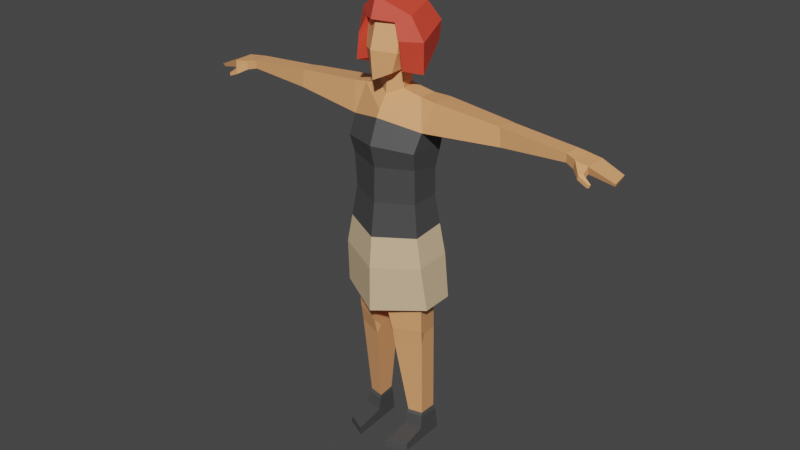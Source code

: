 # Source: manager.blend  (saved by Blender 2.90.8; exported with 4.5.12 LTS)
import bpy
from mathutils import Matrix  # noqa: F401  (used for matrix-valued properties, if any)

bpy.ops.wm.read_factory_settings(use_empty=True)
scene = bpy.context.scene
scene.name = 'Scene'

# ---- collections
col_collection = bpy.data.collections.new('Collection'); scene.collection.children.link(col_collection)

# ---- materials (node trees are filled in below, after node groups)
mat_6_skin_lightest = bpy.data.materials.new('6 SKIN-LIGHTEST')
mat_6_skin_lightest.use_transparent_shadow = False
mat_6_skin_lightest.diffuse_color = (0.855, 0.3864, 0.162, 1.0)
mat_6_skin_lightest.roughness = 0.5
mat_17_grey_darkest = bpy.data.materials.new('17 GREY-DARKEST')
mat_17_grey_darkest.use_transparent_shadow = False
mat_17_grey_darkest.diffuse_color = (0.06422, 0.06422, 0.06422, 1.0)
mat_17_grey_darkest.roughness = 0.5
mat_27_red = bpy.data.materials.new('27 RED')
mat_27_red.use_transparent_shadow = False
mat_27_red.diffuse_color = (0.7758, 0.06663, 0.0356, 1.0)
mat_27_red.roughness = 0.5
mat_14_brown_lightest = bpy.data.materials.new('14 BROWN-LIGHTEST')
mat_14_brown_lightest.use_transparent_shadow = False
mat_14_brown_lightest.diffuse_color = (0.7157, 0.521, 0.3231, 1.0)
mat_14_brown_lightest.roughness = 0.5

# ---- material node trees
mat_6_skin_lightest.use_nodes = True; mat_6_skin_lightest.node_tree.nodes.clear()
_N = mat_6_skin_lightest.node_tree.nodes; _L = mat_6_skin_lightest.node_tree.links
n0 = _N.new('ShaderNodeBsdfPrincipled'); n0.name = 'Principled BSDF'; n0.location = (10, 300)
n0.distribution = 'GGX'
n0.subsurface_method = 'BURLEY'
n0.inputs[0].default_value = (0.855, 0.3864, 0.162, 1.0)
n0.inputs[3].default_value = 1.45
n0.inputs[27].default_value = (0.0, 0.0, 0.0, 1.0)
n0.inputs[28].default_value = 1.0
n1 = _N.new('ShaderNodeOutputMaterial'); n1.name = 'Material Output'; n1.location = (300, 300)
n2 = _N.new('ShaderNodeNormalMap'); n2.name = 'Normal Map'; n2.location = (-300, -300)
n2.label = 'Normal/Map'
n2.inputs[0].default_value = 0.0
_L.new(n0.outputs[0], n1.inputs[0])
_L.new(n2.outputs[0], n0.inputs[5])
n1.is_active_output = True
mat_17_grey_darkest.use_nodes = True; mat_17_grey_darkest.node_tree.nodes.clear()
_N = mat_17_grey_darkest.node_tree.nodes; _L = mat_17_grey_darkest.node_tree.links
n0 = _N.new('ShaderNodeBsdfPrincipled'); n0.name = 'Principled BSDF'; n0.location = (10, 300)
n0.distribution = 'GGX'
n0.subsurface_method = 'BURLEY'
n0.inputs[0].default_value = (0.06422, 0.06422, 0.06422, 1.0)
n0.inputs[3].default_value = 1.45
n0.inputs[27].default_value = (0.0, 0.0, 0.0, 1.0)
n0.inputs[28].default_value = 1.0
n1 = _N.new('ShaderNodeOutputMaterial'); n1.name = 'Material Output'; n1.location = (300, 300)
n2 = _N.new('ShaderNodeNormalMap'); n2.name = 'Normal Map'; n2.location = (-300, -300)
n2.label = 'Normal/Map'
n2.inputs[0].default_value = 0.0
_L.new(n0.outputs[0], n1.inputs[0])
_L.new(n2.outputs[0], n0.inputs[5])
n1.is_active_output = True
mat_27_red.use_nodes = True; mat_27_red.node_tree.nodes.clear()
_N = mat_27_red.node_tree.nodes; _L = mat_27_red.node_tree.links
n0 = _N.new('ShaderNodeBsdfPrincipled'); n0.name = 'Principled BSDF'; n0.location = (10, 300)
n0.distribution = 'GGX'
n0.subsurface_method = 'BURLEY'
n0.inputs[0].default_value = (0.7758, 0.06663, 0.0356, 1.0)
n0.inputs[3].default_value = 1.45
n0.inputs[27].default_value = (0.0, 0.0, 0.0, 1.0)
n0.inputs[28].default_value = 1.0
n1 = _N.new('ShaderNodeOutputMaterial'); n1.name = 'Material Output'; n1.location = (300, 300)
n2 = _N.new('ShaderNodeNormalMap'); n2.name = 'Normal Map'; n2.location = (-300, -300)
n2.label = 'Normal/Map'
n2.inputs[0].default_value = 0.0
_L.new(n0.outputs[0], n1.inputs[0])
_L.new(n2.outputs[0], n0.inputs[5])
n1.is_active_output = True
mat_14_brown_lightest.use_nodes = True; mat_14_brown_lightest.node_tree.nodes.clear()
_N = mat_14_brown_lightest.node_tree.nodes; _L = mat_14_brown_lightest.node_tree.links
n0 = _N.new('ShaderNodeBsdfPrincipled'); n0.name = 'Principled BSDF'; n0.location = (10, 300)
n0.distribution = 'GGX'
n0.subsurface_method = 'BURLEY'
n0.inputs[0].default_value = (0.7157, 0.521, 0.3231, 1.0)
n0.inputs[3].default_value = 1.45
n0.inputs[27].default_value = (0.0, 0.0, 0.0, 1.0)
n0.inputs[28].default_value = 1.0
n1 = _N.new('ShaderNodeOutputMaterial'); n1.name = 'Material Output'; n1.location = (300, 300)
n2 = _N.new('ShaderNodeNormalMap'); n2.name = 'Normal Map'; n2.location = (-300, -300)
n2.label = 'Normal/Map'
n2.inputs[0].default_value = 0.0
_L.new(n0.outputs[0], n1.inputs[0])
_L.new(n2.outputs[0], n0.inputs[5])
n1.is_active_output = True

# ---- world
world_world = bpy.data.worlds.new('World'); scene.world = world_world
world_world.use_nodes = True; world_world.node_tree.nodes.clear()
_N = world_world.node_tree.nodes; _L = world_world.node_tree.links
n0 = _N.new('ShaderNodeOutputWorld'); n0.name = 'World Output'; n0.location = (300, 300)
n1 = _N.new('ShaderNodeBackground'); n1.name = 'Background'; n1.location = (10, 300)
n1.inputs[0].default_value = (0.05088, 0.05088, 0.05088, 1.0)
_L.new(n1.outputs[0], n0.inputs[0])
n0.is_active_output = True
world_world.color = (0.05088, 0.05088, 0.05088)
world_world.use_sun_shadow = False
world_world.sun_shadow_jitter_overblur = 0.0

# ---- meshes
me_woman_ginger_rig = bpy.data.meshes.new('woman-ginger_Rig')
me_woman_ginger_rig.from_pydata([(-0.2088, 0.0842, 1.794), (-0.2164, 0.1347, 0.006509), (-0.2264, -0.1741, 0.007069), (-0.1014, -0.2295, 0.04843), (-0.2202, -0.1726, 0.04774), (-0.09495, -0.2351, 0.006516), (-0.1272, 0.09822, 0.1721), (-0.111, -0.02192, 0.1765), (-0.2018, -0.003835, 0.1786), (-0.2006, 0.1102, 0.1765), (-0.1039, -0.04476, 0.08419), (-0.2193, -0.03178, 0.08723), (-0.1141, 0.1107, 0.006855), (-0.2138, -0.004422, 0.7525), (-0.06941, -0.1224, 0.7933), (-0.06217, -0.07015, 0.7414), (-0.06684, -0.102, 0.6901), (-0.06798, 0.05467, 2.27), (-0.2141, 0.07381, 1.196), (-0.2502, -0.08839, 1.199), (-0.2277, 0.104, 1.934), (-0.2643, 0.1153, 1.262), (-0.205, 0.09609, 0.7538), (-0.2321, -0.05587, 0.8046), (-0.06047, 0.08688, 0.7444), (-0.2282, -0.04374, 0.7011), (-0.2156, -0.1072, 1.841), (-0.2726, -0.1181, 1.26), (-0.228, -0.132, 1.946), (-0.06925, 0.04604, 2.359), (-0.08305, -0.03601, 2.26), (-0.07179, -0.1205, 2.363), (-0.08215, -0.0333, 2.372), (-0.1108, -0.01206, 2.447), (-0.1091, -0.09303, 2.635), (-0.07498, 0.05952, 2.426), (-0.1624, 0.1255, 2.213), (-0.1136, -0.03398, 2.546), (-0.2356, 0.1173, 2.035), (-0.2351, -0.07309, 2.053), (-0.2821, 0.1284, 0.9775), (-0.295, -0.08591, 0.983), (-0.2329, 0.1019, 1.451), (-0.2392, -0.1113, 1.437), (-0.1057, -0.1202, 2.476), (-0.1928, -0.02875, 2.234), (-1.136, 0.0845, 2.11), (-1.186, 0.08577, 2.105), (-1.232, 0.08414, 2.137), (-1.224, -0.02753, 2.088), (-1.15, 0.08233, 2.15), (-1.14, -0.02866, 2.091), (-1.226, -0.03988, 2.133), (-1.262, -0.062, 2.055), (-1.254, -0.06508, 2.036), (-1.253, -0.07343, 2.056), (-1.147, -0.03027, 2.143), (-1.347, 0.09472, 2.061), (-1.248, -0.07615, 2.039), (-1.371, -0.02016, 2.075), (-1.354, 0.09263, 2.079), (-1.364, -0.008041, 2.056), (-0.6876, -0.008981, 2.188), (-0.6976, -0.01093, 2.078), (-1.092, 0.07819, 2.159), (-1.09, -0.01688, 2.157), (-1.086, 0.07459, 2.108), (-1.086, -0.006338, 2.103), (-0.2667, 0.1323, 2.211), (-0.2803, -0.02565, 2.222), (-1.212, -0.03971, 2.062), (-1.19, -0.06925, 2.063), (-1.214, -0.0552, 2.092), (-1.194, -0.07246, 2.09), (-0.6925, 0.04698, 2.19), (-0.7236, 0.09308, 2.182), (-0.6582, 0.1005, 2.187), (-0.6622, 0.1114, 2.073), (-0.7221, 0.1059, 2.075), (-0.6961, 0.0644, 2.081), (-0.2063, 0.08785, 1.63), (-0.2104, -0.09652, 1.63), (-0.2095, -0.01488, 0.1614), (-0.1053, -0.03389, 0.1589), (-0.1218, 0.1063, 0.1393), (-0.2083, 0.1222, 0.1431), (-0.1625, -0.07355, 2.676), (-0.1566, -0.1409, 2.397), (-0.1813, 0.00705, 2.343), (-0.1294, 0.09847, 2.719), (-0.1166, 0.2198, 2.473), (-0.09577, -0.1272, 2.642), (-0.2199, -0.04221, 2.538), (-0.1344, -0.1442, 2.552), (-0.1649, 0.1738, 2.602), (0.2088, 0.0842, 1.794), (0.2164, 0.1347, 0.006509), (0.2264, -0.1741, 0.007069), (0.1014, -0.2295, 0.04843), (0.2202, -0.1726, 0.04774), (0.09495, -0.2351, 0.006516), (0.1272, 0.09822, 0.1721), (0.111, -0.02192, 0.1765), (0.2018, -0.003835, 0.1786), (0.2006, 0.1102, 0.1765), (0.1039, -0.04476, 0.08419), (0.2193, -0.03178, 0.08723), (0.1141, 0.1107, 0.006855), (0.2138, -0.004422, 0.7525), (0.06941, -0.1224, 0.7933), (0.06217, -0.07015, 0.7414), (0.06684, -0.102, 0.6901), (0.06798, 0.05467, 2.27), (0.2141, 0.07381, 1.196), (0.2502, -0.08839, 1.199), (0.2277, 0.104, 1.934), (0.2643, 0.1153, 1.262), (0.205, 0.09609, 0.7538), (0.2321, -0.05587, 0.8046), (0.06047, 0.08688, 0.7444), (0.2282, -0.04374, 0.7011), (0.2156, -0.1072, 1.841), (0.2726, -0.1181, 1.26), (0.228, -0.132, 1.946), (0.06925, 0.04604, 2.359), (0.08305, -0.03601, 2.26), (0.07179, -0.1205, 2.363), (0.08215, -0.0333, 2.372), (0.1108, -0.01206, 2.447), (0.1091, -0.09303, 2.635), (0.07498, 0.05952, 2.426), (0.1624, 0.1255, 2.213), (0.1136, -0.03398, 2.546), (0.2356, 0.1173, 2.035), (0.2351, -0.07309, 2.053), (0.2821, 0.1284, 0.9775), (0.295, -0.08591, 0.983), (0.2329, 0.1019, 1.451), (0.2392, -0.1113, 1.437), (-1.909e-08, 0.08159, 2.263), (-1.599e-08, 0.1259, 1.807), (-1.23e-08, 0.1263, 1.191), (-1.457e-08, -0.1655, 1.162), (-1.984e-08, -0.2218, 1.965), (-1.654e-08, 0.137, 1.915), (-1.2e-08, 0.1954, 1.239), (-1.874e-08, -0.1873, 1.829), (-1.553e-08, -0.2378, 1.222), (-2.18e-08, -0.1941, 2.33), (-1.972e-08, 0.06664, 2.348), (-2.293e-08, -0.2098, 2.497), (-2.078e-08, -0.07705, 2.323), (-2.005e-08, 0.08013, 2.422), (-2.35e-08, -0.1617, 2.659), (-2.023e-08, -0.1645, 2.11), (-2.027e-08, -0.1416, 2.149), (-1.734e-08, 0.136, 2.046), (-1.826e-08, 0.1139, 2.171), (-2.029e-08, -0.08881, 2.226), (-1.482e-08, 0.1322, 1.62), (-1.753e-08, -0.1944, 1.617), (-1.39e-08, -0.2416, 0.9449), (-1.033e-08, 0.209, 0.9782), (-1.655e-08, -0.2211, 1.415), (-1.335e-08, 0.1683, 1.427), (0.1057, -0.1202, 2.476), (0.1928, -0.02875, 2.234), (1.136, 0.0845, 2.11), (1.186, 0.08577, 2.105), (1.232, 0.08414, 2.137), (1.224, -0.02753, 2.088), (1.15, 0.08233, 2.15), (1.14, -0.02866, 2.091), (1.226, -0.03988, 2.133), (1.262, -0.062, 2.055), (1.254, -0.06508, 2.036), (1.253, -0.07343, 2.056), (1.147, -0.03027, 2.143), (1.347, 0.09472, 2.061), (1.248, -0.07615, 2.039), (1.371, -0.02016, 2.075), (1.354, 0.09263, 2.079), (1.364, -0.008041, 2.056), (0.6876, -0.008981, 2.188), (0.6976, -0.01093, 2.078), (1.092, 0.07819, 2.159), (1.09, -0.01688, 2.157), (1.086, 0.07459, 2.108), (1.086, -0.006338, 2.103), (0.2667, 0.1323, 2.211), (0.2803, -0.02565, 2.222), (1.212, -0.03971, 2.062), (1.19, -0.06925, 2.063), (1.214, -0.0552, 2.092), (1.194, -0.07246, 2.09), (0.6925, 0.04698, 2.19), (0.7236, 0.09308, 2.182), (0.6582, 0.1005, 2.187), (0.6622, 0.1114, 2.073), (0.7221, 0.1059, 2.075), (0.6961, 0.0644, 2.081), (0.2063, 0.08785, 1.63), (0.2104, -0.09652, 1.63), (0.2095, -0.01488, 0.1614), (0.1053, -0.03389, 0.1589), (0.1218, 0.1063, 0.1393), (0.2083, 0.1222, 0.1431), (0.1625, -0.07355, 2.676), (0.1566, -0.1409, 2.397), (0.1813, 0.00705, 2.343), (0.1294, 0.09847, 2.719), (0.1166, 0.2198, 2.473), (0.09577, -0.1272, 2.642), (-2.386e-08, -0.2043, 2.66), (-2.421e-08, -0.1634, 2.775), (-1.944e-08, 0.1333, 2.395), (-1.881e-08, 0.1526, 2.315), (-1.84e-08, 0.3009, 2.454), (-2.151e-08, 0.1494, 2.762), (-2.157e-08, 0.04972, 2.633), (0.2199, -0.04221, 2.538), (0.1344, -0.1442, 2.552), (-2.079e-08, 0.08017, 2.546), (0.1649, 0.1738, 2.602), (-2.011e-08, 0.2261, 2.636)], [], [(10, 3, 5, 12), (25, 8, 7, 16), (4, 11, 1, 2), (2, 1, 12, 5), (10, 11, 4, 3), (4, 2, 5, 3), (20, 0, 26, 28), (22, 18, 141, 24), (40, 162, 141, 18), (28, 26, 146, 143), (19, 23, 14, 142), (85, 82, 8, 9), (40, 18, 19, 41), (82, 11, 10, 83), (84, 83, 10, 12), (85, 84, 12, 1), (25, 16, 14, 23), (23, 13, 25), (14, 16, 15), (20, 144, 140, 0), (41, 19, 142, 161), (141, 142, 14, 15, 24), (42, 21, 27, 43), (42, 164, 145, 21), (7, 6, 24, 15, 16), (18, 22, 13, 23, 19), (9, 8, 25, 13, 22), (6, 9, 22, 24), (163, 43, 27, 147), (32, 33, 35, 29), (34, 44, 150, 153), (158, 151, 32, 30), (32, 151, 148, 31), (149, 29, 35, 152), (32, 29, 17, 30), (148, 150, 44, 31), (29, 149, 139, 17), (44, 33, 32, 31), (44, 34, 37, 33), (17, 36, 45, 30), (30, 45, 155, 158), (38, 156, 144, 20), (28, 143, 154, 39), (38, 20, 28, 39), (146, 26, 81, 160), (0, 140, 159, 80), (0, 80, 81, 26), (157, 156, 38, 36), (154, 155, 45, 39), (27, 41, 161, 147), (21, 40, 41, 27), (21, 145, 162, 40), (160, 81, 43, 163), (80, 159, 164, 42), (80, 42, 43, 81), (46, 66, 67, 51), (52, 56, 50, 48), (61, 49, 52, 59), (48, 47, 57, 60), (57, 47, 49, 61), (47, 48, 50, 46), (49, 47, 46, 51), (56, 65, 64, 50), (54, 53, 72, 70), (70, 72, 52, 49), (49, 51, 71, 70), (56, 52, 72, 73), (64, 66, 46, 50), (53, 54, 58, 55), (61, 59, 60, 57), (59, 52, 48, 60), (77, 38, 39, 63, 79), (39, 45, 69), (77, 76, 68, 38), (67, 66, 78, 79, 63), (65, 62, 74, 75, 64), (38, 68, 36), (56, 51, 67, 65), (74, 62, 69, 68, 76), (58, 54, 70, 71), (58, 71, 73, 55), (55, 73, 72, 53), (51, 56, 73, 71), (36, 68, 69, 45), (76, 77, 78, 75), (75, 78, 66, 64), (74, 76, 75), (77, 79, 78), (65, 67, 63, 62), (63, 39, 69, 62), (36, 17, 139, 157), (9, 6, 84, 85), (6, 7, 83, 84), (8, 82, 83, 7), (1, 11, 82, 85), (91, 213, 214, 86), (93, 92, 88, 87), (87, 88, 216, 215), (93, 222, 219, 91), (94, 89, 218, 224), (217, 216, 88, 90), (86, 214, 218, 89), (213, 91, 219), (92, 86, 89, 94), (90, 94, 224, 217), (87, 215, 222, 93), (91, 86, 92, 93), (88, 92, 94, 90), (105, 107, 100, 98), (120, 111, 102, 103), (99, 97, 96, 106), (97, 100, 107, 96), (105, 98, 99, 106), (99, 98, 100, 97), (115, 123, 121, 95), (117, 119, 141, 113), (135, 113, 141, 162), (123, 143, 146, 121), (114, 142, 109, 118), (206, 104, 103, 203), (135, 136, 114, 113), (203, 204, 105, 106), (205, 107, 105, 204), (206, 96, 107, 205), (120, 118, 109, 111), (118, 120, 108), (109, 110, 111), (115, 95, 140, 144), (136, 161, 142, 114), (141, 119, 110, 109, 142), (137, 138, 122, 116), (137, 116, 145, 164), (102, 111, 110, 119, 101), (113, 114, 118, 108, 117), (104, 117, 108, 120, 103), (101, 119, 117, 104), (163, 147, 122, 138), (127, 124, 130, 128), (129, 153, 150, 165), (158, 125, 127, 151), (127, 126, 148, 151), (149, 152, 130, 124), (127, 125, 112, 124), (148, 126, 165, 150), (124, 112, 139, 149), (165, 126, 127, 128), (165, 128, 132, 129), (112, 125, 166, 131), (125, 158, 155, 166), (133, 115, 144, 156), (123, 134, 154, 143), (133, 134, 123, 115), (146, 160, 202, 121), (95, 201, 159, 140), (95, 121, 202, 201), (157, 131, 133, 156), (154, 134, 166, 155), (122, 147, 161, 136), (116, 122, 136, 135), (116, 135, 162, 145), (160, 163, 138, 202), (201, 137, 164, 159), (201, 202, 138, 137), (167, 172, 188, 187), (173, 169, 171, 177), (182, 180, 173, 170), (169, 181, 178, 168), (178, 182, 170, 168), (168, 167, 171, 169), (170, 172, 167, 168), (177, 171, 185, 186), (175, 191, 193, 174), (191, 170, 173, 193), (170, 191, 192, 172), (177, 194, 193, 173), (185, 171, 167, 187), (174, 176, 179, 175), (182, 178, 181, 180), (180, 181, 169, 173), (198, 200, 184, 134, 133), (134, 190, 166), (198, 133, 189, 197), (188, 184, 200, 199, 187), (186, 185, 196, 195, 183), (133, 131, 189), (177, 186, 188, 172), (195, 197, 189, 190, 183), (179, 192, 191, 175), (179, 176, 194, 192), (176, 174, 193, 194), (172, 192, 194, 177), (131, 166, 190, 189), (197, 196, 199, 198), (196, 185, 187, 199), (195, 196, 197), (198, 199, 200), (186, 183, 184, 188), (184, 183, 190, 134), (131, 157, 139, 112), (104, 206, 205, 101), (101, 205, 204, 102), (103, 102, 204, 203), (96, 206, 203, 106), (212, 207, 214, 213), (221, 208, 209, 220), (208, 215, 216, 209), (221, 212, 219, 222), (223, 224, 218, 210), (217, 211, 209, 216), (207, 210, 218, 214), (213, 219, 212), (220, 223, 210, 207), (211, 217, 224, 223), (208, 221, 222, 215), (212, 221, 220, 207), (209, 211, 223, 220)])
me_woman_ginger_rig.polygons.foreach_set('use_smooth', [True] * 216)
me_woman_ginger_rig.polygons.foreach_set('material_index', [1, 0, 1, 1, 1, 1, 1, 0, 3, 1, 0, 1, 3, 1, 1, 1, 0, 0, 0, 1, 3, 0, 3, 3, 0, 0, 0, 0, 3, 0, 0, 0, 0, 0, 0, 0, 0, 0, 0, 0, 0, 1, 1, 1, 1, 1, 1, 0, 0, 3, 3, 3, 1, 1, 1, 0, 0, 0, 0, 0, 0, 0, 0, 0, 0, 0, 0, 0, 0, 0, 0, 0, 0, 0, 0, 0, 0, 0, 0, 0, 0, 0, 0, 0, 0, 0, 0, 0, 0, 0, 0, 1, 1, 1, 1, 2, 2, 2, 2, 2, 2, 2, 2, 2, 2, 2, 2, 2, 1, 0, 1, 1, 1, 1, 1, 0, 3, 1, 0, 1, 3, 1, 1, 1, 0, 0, 0, 1, 3, 0, 3, 3, 0, 0, 0, 0, 3, 0, 0, 0, 0, 0, 0, 0, 0, 0, 0, 0, 0, 1, 1, 1, 1, 1, 1, 0, 0, 3, 3, 3, 1, 1, 1, 0, 0, 0, 0, 0, 0, 0, 0, 0, 0, 0, 0, 0, 0, 0, 0, 0, 0, 0, 0, 0, 0, 0, 0, 0, 0, 0, 0, 0, 0, 0, 0, 0, 0, 0, 0, 1, 1, 1, 1, 2, 2, 2, 2, 2, 2, 2, 2, 2, 2, 2, 2, 2])
_k = set([(0, 20), (0, 26), (0, 80), (0, 140), (1, 2), (1, 11), (1, 12), (1, 85), (2, 4), (2, 5), (3, 4), (3, 5), (3, 10), (4, 11), (5, 12), (6, 7), (6, 9), (6, 24), (6, 84), (7, 8), (7, 16), (7, 83), (8, 9), (8, 25), (8, 82), (9, 22), (9, 85), (10, 11), (10, 12), (10, 83), (11, 82), (12, 84), (13, 22), (13, 23), (13, 25), (14, 15), (14, 16), (14, 23), (14, 142), (15, 16), (15, 24), (16, 25), (17, 29), (17, 30), (17, 36), (17, 139), (18, 19), (18, 22), (18, 40), (18, 141), (19, 23), (19, 41), (19, 142), (20, 28), (20, 38), (20, 144), (21, 27), (21, 40), (21, 42), (21, 145), (22, 24), (23, 25), (24, 141), (26, 28), (26, 81), (26, 146), (27, 41), (27, 43), (27, 147), (28, 39), (28, 143), (29, 32), (29, 35), (29, 149), (30, 32), (30, 45), (30, 158), (31, 32), (31, 44), (31, 148), (32, 33), (32, 151), (33, 44), (34, 44), (36, 38), (36, 45), (36, 68), (36, 157), (38, 39), (38, 68), (38, 77), (38, 156), (39, 45), (39, 63), (39, 69), (39, 154), (40, 41), (40, 162), (41, 161), (42, 43), (42, 80), (42, 164), (43, 81), (43, 163), (44, 150), (45, 69), (45, 155), (46, 47), (46, 50), (46, 51), (46, 66), (47, 48), (47, 49), (47, 57), (48, 50), (48, 52), (48, 60), (49, 51), (49, 52), (49, 61), (49, 70), (50, 56), (50, 64), (51, 56), (51, 67), (51, 71), (52, 56), (52, 59), (52, 72), (53, 54), (53, 55), (53, 72), (54, 58), (54, 70), (55, 58), (55, 73), (56, 65), (56, 73), (57, 60), (57, 61), (58, 71), (59, 60), (59, 61), (62, 63), (62, 65), (62, 69), (62, 74), (63, 67), (63, 79), (64, 65), (64, 66), (64, 75), (65, 67), (66, 67), (66, 78), (68, 69), (68, 76), (70, 71), (70, 72), (71, 73), (72, 73), (74, 75), (74, 76), (75, 76), (75, 78), (76, 77), (77, 78), (77, 79), (78, 79), (80, 81), (80, 159), (81, 160), (82, 83), (82, 85), (83, 84), (84, 85), (86, 89), (86, 91), (86, 92), (86, 214), (87, 88), (87, 93), (87, 215), (88, 90), (88, 92), (88, 216), (89, 94), (89, 218), (90, 94), (90, 217), (91, 93), (91, 213), (91, 219), (92, 93), (92, 94), (93, 222), (94, 224), (95, 115), (95, 121), (95, 140), (95, 201), (96, 97), (96, 106), (96, 107), (96, 206), (97, 99), (97, 100), (98, 99), (98, 100), (98, 105), (99, 106), (100, 107), (101, 102), (101, 104), (101, 119), (101, 205), (102, 103), (102, 111), (102, 204), (103, 104), (103, 120), (103, 203), (104, 117), (104, 206), (105, 106), (105, 107), (105, 204), (106, 203), (107, 205), (108, 117), (108, 118), (108, 120), (109, 110), (109, 111), (109, 118), (109, 142), (110, 111), (110, 119), (111, 120), (112, 124), (112, 125), (112, 131), (112, 139), (113, 114), (113, 117), (113, 135), (113, 141), (114, 118), (114, 136), (114, 142), (115, 123), (115, 133), (115, 144), (116, 122), (116, 135), (116, 137), (116, 145), (117, 119), (118, 120), (119, 141), (121, 123), (121, 146), (121, 202), (122, 136), (122, 138), (122, 147), (123, 134), (123, 143), (124, 127), (124, 130), (124, 149), (125, 127), (125, 158), (125, 166), (126, 127), (126, 148), (126, 165), (127, 128), (127, 151), (128, 165), (129, 165), (131, 133), (131, 157), (131, 166), (131, 189), (133, 134), (133, 156), (133, 189), (133, 198), (134, 154), (134, 166), (134, 184), (134, 190), (135, 136), (135, 162), (136, 161), (137, 138), (137, 164), (137, 201), (138, 163), (138, 202), (139, 149), (139, 157), (140, 144), (140, 159), (141, 142), (141, 162), (142, 161), (143, 146), (143, 154), (144, 156), (145, 162), (145, 164), (146, 160), (147, 161), (147, 163), (148, 150), (148, 151), (149, 152), (150, 153), (150, 165), (151, 158), (154, 155), (155, 158), (155, 166), (156, 157), (159, 164), (159, 201), (160, 163), (160, 202), (166, 190), (167, 168), (167, 171), (167, 172), (167, 187), (168, 169), (168, 170), (168, 178), (169, 171), (169, 173), (169, 181), (170, 172), (170, 173), (170, 182), (170, 191), (171, 177), (171, 185), (172, 177), (172, 188), (172, 192), (173, 177), (173, 180), (173, 193), (174, 175), (174, 176), (174, 193), (175, 179), (175, 191), (176, 179), (176, 194), (177, 186), (177, 194), (178, 181), (178, 182), (179, 192), (180, 181), (180, 182), (183, 184), (183, 186), (183, 190), (183, 195), (184, 188), (184, 200), (185, 186), (185, 187), (185, 196), (186, 188), (187, 188), (187, 199), (189, 190), (189, 197), (191, 192), (191, 193), (192, 194), (193, 194), (195, 196), (195, 197), (196, 197), (196, 199), (197, 198), (198, 199), (198, 200), (199, 200), (201, 202), (203, 204), (203, 206), (204, 205), (205, 206), (207, 210), (207, 212), (207, 214), (207, 220), (208, 209), (208, 215), (208, 221), (209, 211), (209, 216), (209, 220), (210, 218), (210, 223), (211, 217), (211, 223), (212, 213), (212, 219), (212, 221), (213, 214), (213, 219), (214, 218), (215, 216), (215, 222), (216, 217), (217, 224), (218, 224), (219, 222), (220, 221), (220, 223), (221, 222), (223, 224)])
me_woman_ginger_rig.attributes.new('sharp_edge', 'BOOLEAN', 'EDGE').data.foreach_set('value', [ (min(e.vertices), max(e.vertices)) in _k for e in me_woman_ginger_rig.edges])
_uv = me_woman_ginger_rig.uv_layers.new(name='UVTex')
_uv.uv.foreach_set('vector', [0.641, 0.9299, 0.6588, 0.8659, 0.6708, 0.8648, 0.6708, 0.985, 0.6726, 0.3574, 0.8349, 0.3689, 0.8345, 0.3975, 0.6735, 0.4108, 0.6261, 0.8728, 0.5972, 0.9084, 0.539, 0.9087, 0.6213, 0.863, 0.6213, 0.863, 0.539, 0.9087, 0.5293, 0.8782, 0.6167, 0.8192, 0.641, 0.9299, 0.5972, 0.9084, 0.6261, 0.8728, 0.6588, 0.8659, 0.6261, 0.8728, 0.6213, 0.863, 0.6585, 0.8546, 0.6588, 0.8659, 0.6022, 0.05937, 0.5994, 0.1039, 0.537, 0.08902, 0.5338, 0.05718, 0.6631, 0.3117, 0.5268, 0.2963, 0.537, 0.2286, 0.6719, 0.2676, 0.1459, 0.09633, 0.162, 0.009539, 0.2341, 0.03442, 0.2175, 0.1061, 0.5338, 0.05718, 0.537, 0.08902, 0.465, 0.09217, 0.4682, 0.04989, 0.5172, 0.3469, 0.64, 0.3561, 0.6406, 0.4114, 0.5237, 0.4289, 0.5563, 0.9376, 0.5924, 0.9344, 0.5906, 0.9401, 0.5607, 0.9462, 0.1459, 0.09633, 0.2175, 0.1061, 0.2155, 0.162, 0.1448, 0.1585, 0.5924, 0.9344, 0.5972, 0.9084, 0.641, 0.9299, 0.6179, 0.9494, 0.6341, 0.9889, 0.6179, 0.9494, 0.641, 0.9299, 0.6708, 0.985, 0.5563, 0.9376, 0.538, 0.9509, 0.5172, 0.9242, 0.539, 0.9087, 0.6726, 0.3574, 0.6735, 0.4108, 0.6406, 0.4114, 0.64, 0.3561, 0.64, 0.3561, 0.6587, 0.3424, 0.6726, 0.3574, 0.6406, 0.4114, 0.6735, 0.4108, 0.6602, 0.424, 0.6022, 0.05937, 0.6692, 0.07242, 0.666, 0.1035, 0.5994, 0.1039, 0.1448, 0.1585, 0.2155, 0.162, 0.2122, 0.252, 0.1425, 0.252, 0.5379, 0.5181, 0.5237, 0.4289, 0.6406, 0.4114, 0.6602, 0.424, 0.6703, 0.4717, 0.002912, 0.09119, 0.06399, 0.09369, 0.06142, 0.1632, 0.004078, 0.1625, 0.002912, 0.09119, 0.006701, 0.007526, 0.07208, 0.002912, 0.06399, 0.09369, 0.8345, 0.3975, 0.8451, 0.4338, 0.6703, 0.4717, 0.6602, 0.424, 0.6735, 0.4108, 0.5268, 0.2963, 0.6631, 0.3117, 0.6587, 0.3424, 0.64, 0.3561, 0.5172, 0.3469, 0.8407, 0.3342, 0.8349, 0.3689, 0.6726, 0.3574, 0.6587, 0.3424, 0.6631, 0.3117, 0.8451, 0.3115, 0.8407, 0.3342, 0.6631, 0.3117, 0.6719, 0.2676, 0.003777, 0.252, 0.004078, 0.1625, 0.06142, 0.1632, 0.06697, 0.252, 0.9439, 0.291, 0.9177, 0.2757, 0.9337, 0.2527, 0.9559, 0.2618, 0.8562, 0.2948, 0.9019, 0.3038, 0.8946, 0.3354, 0.8509, 0.3354, 0.9968, 0.3354, 0.9568, 0.3354, 0.9439, 0.291, 0.9854, 0.3001, 0.9439, 0.291, 0.9568, 0.3354, 0.9234, 0.3354, 0.9279, 0.3158, 0.9673, 0.2378, 0.9559, 0.2618, 0.9337, 0.2527, 0.944, 0.2286, 0.9439, 0.291, 0.9559, 0.2618, 0.9889, 0.2676, 0.9854, 0.3001, 0.9234, 0.3354, 0.8946, 0.3354, 0.9019, 0.3038, 0.9279, 0.3158, 0.9559, 0.2618, 0.9673, 0.2378, 0.9971, 0.243, 0.9889, 0.2676, 0.9019, 0.3038, 0.9177, 0.2757, 0.9439, 0.291, 0.9279, 0.3158, 0.9019, 0.3038, 0.8562, 0.2948, 0.885, 0.277, 0.9177, 0.2757, 0.7581, 0.07777, 0.7432, 0.03999, 0.7922, 0.04416, 0.7868, 0.0788, 0.7868, 0.0788, 0.7922, 0.04416, 0.8338, 0.1056, 0.8048, 0.1056, 0.6046, 0.02854, 0.6738, 0.03401, 0.6692, 0.07242, 0.6022, 0.05937, 0.5338, 0.05718, 0.4682, 0.04989, 0.4717, 0.002912, 0.5473, 0.02483, 0.6046, 0.02854, 0.6022, 0.05937, 0.5338, 0.05718, 0.5473, 0.02483, 0.465, 0.09217, 0.537, 0.08902, 0.5373, 0.158, 0.4601, 0.1578, 0.5994, 0.1039, 0.666, 0.1035, 0.6664, 0.1586, 0.599, 0.159, 0.5994, 0.1039, 0.599, 0.159, 0.5373, 0.158, 0.537, 0.08902, 0.7172, 0.08527, 0.6796, 0.0744, 0.6963, 0.002912, 0.7432, 0.03999, 0.8477, 0.1056, 0.8338, 0.1056, 0.7922, 0.04416, 0.8484, 0.02535, 0.06142, 0.1632, 0.1448, 0.1585, 0.1425, 0.252, 0.06697, 0.252, 0.06399, 0.09369, 0.1459, 0.09633, 0.1448, 0.1585, 0.06142, 0.1632, 0.06399, 0.09369, 0.07208, 0.002912, 0.162, 0.009539, 0.1459, 0.09633, 0.4601, 0.1578, 0.5373, 0.158, 0.5364, 0.2208, 0.4553, 0.2228, 0.599, 0.159, 0.6664, 0.1586, 0.6738, 0.218, 0.5998, 0.2161, 0.599, 0.159, 0.5998, 0.2161, 0.5364, 0.2208, 0.5373, 0.158, 0.4309, 0.6725, 0.4246, 0.6859, 0.3976, 0.6809, 0.3973, 0.6612, 0.3857, 0.6371, 0.3824, 0.6611, 0.3488, 0.6595, 0.3501, 0.6357, 0.3845, 0.5886, 0.3978, 0.6299, 0.3857, 0.6371, 0.3778, 0.5905, 0.3501, 0.6357, 0.3378, 0.646, 0.3383, 0.598, 0.3442, 0.5977, 0.451, 0.6081, 0.4355, 0.6574, 0.4047, 0.6363, 0.4217, 0.5949, 0.3378, 0.646, 0.3501, 0.6357, 0.3488, 0.6595, 0.3362, 0.6613, 0.4047, 0.6363, 0.4355, 0.6574, 0.4309, 0.6725, 0.3973, 0.6612, 0.3824, 0.6611, 0.379, 0.6793, 0.3487, 0.6772, 0.3488, 0.6595, 0.4569, 0.6455, 0.4622, 0.6467, 0.467, 0.6657, 0.4569, 0.6605, 0.4569, 0.6605, 0.467, 0.6657, 0.4627, 0.6808, 0.4571, 0.6687, 0.4956, 0.648, 0.4956, 0.6745, 0.4807, 0.6583, 0.4858, 0.6487, 0.4869, 0.689, 0.4627, 0.6808, 0.467, 0.6657, 0.4755, 0.6652, 0.3487, 0.6772, 0.3328, 0.676, 0.3362, 0.6613, 0.3488, 0.6595, 0.4622, 0.6467, 0.4658, 0.6416, 0.4693, 0.6438, 0.466, 0.648, 0.3729, 0.5855, 0.3778, 0.5905, 0.3442, 0.5977, 0.3423, 0.5921, 0.3778, 0.5905, 0.3857, 0.6371, 0.3501, 0.6357, 0.3442, 0.5977, 0.4338, 0.8193, 0.451, 0.9496, 0.3927, 0.9561, 0.3959, 0.8103, 0.4192, 0.8096, 0.3927, 0.9561, 0.3352, 0.9641, 0.3409, 0.9374, 0.2909, 0.8036, 0.3249, 0.815, 0.2936, 0.9302, 0.2399, 0.9245, 0.3976, 0.6809, 0.4246, 0.6859, 0.4312, 0.8011, 0.4192, 0.8096, 0.3959, 0.8103, 0.379, 0.6793, 0.3606, 0.8109, 0.343, 0.8068, 0.3299, 0.7945, 0.3487, 0.6772, 0.2399, 0.9245, 0.2936, 0.9302, 0.2865, 0.9608, 0.3824, 0.6611, 0.3973, 0.6612, 0.3976, 0.6809, 0.379, 0.6793, 0.343, 0.8068, 0.3606, 0.8109, 0.3409, 0.9374, 0.2936, 0.9302, 0.3249, 0.815, 0.4693, 0.6438, 0.471, 0.6402, 0.4858, 0.6487, 0.4807, 0.6583, 0.4693, 0.6438, 0.4807, 0.6583, 0.4755, 0.6652, 0.466, 0.648, 0.466, 0.648, 0.4755, 0.6652, 0.467, 0.6657, 0.4622, 0.6467, 0.4956, 0.6745, 0.4869, 0.689, 0.4755, 0.6652, 0.4807, 0.6583, 0.2865, 0.9608, 0.2936, 0.9302, 0.3409, 0.9374, 0.3352, 0.9641, 0.3249, 0.815, 0.2909, 0.8036, 0.2968, 0.786, 0.3299, 0.7945, 0.3299, 0.7945, 0.2968, 0.786, 0.3328, 0.676, 0.3487, 0.6772, 0.343, 0.8068, 0.3249, 0.815, 0.3299, 0.7945, 0.4338, 0.8193, 0.4192, 0.8096, 0.4312, 0.8011, 0.379, 0.6793, 0.3976, 0.6809, 0.3959, 0.8103, 0.3606, 0.8109, 0.3959, 0.8103, 0.3927, 0.9561, 0.3409, 0.9374, 0.3606, 0.8109, 0.7432, 0.03999, 0.7581, 0.07777, 0.7455, 0.09672, 0.7172, 0.08527, 0.5607, 0.9462, 0.5443, 0.9574, 0.538, 0.9509, 0.5563, 0.9376, 0.6237, 0.9893, 0.6132, 0.9538, 0.6179, 0.9494, 0.6341, 0.9889, 0.5906, 0.9401, 0.5924, 0.9344, 0.6179, 0.9494, 0.6132, 0.9538, 0.539, 0.9087, 0.5972, 0.9084, 0.5924, 0.9344, 0.5563, 0.9376, 0.4842, 0.4373, 0.4272, 0.4632, 0.4221, 0.4578, 0.4409, 0.4117, 0.5113, 0.3595, 0.4151, 0.3547, 0.31, 0.2486, 0.4563, 0.2286, 0.5059, 0.5661, 0.4268, 0.5797, 0.3943, 0.5071, 0.4084, 0.5057, 0.5113, 0.4783, 0.4262, 0.4915, 0.428, 0.4818, 0.4842, 0.4373, 0.3727, 0.4276, 0.4019, 0.4327, 0.4016, 0.4535, 0.3868, 0.4578, 0.3773, 0.4787, 0.3943, 0.5071, 0.4268, 0.5797, 0.2399, 0.4718, 0.4409, 0.4117, 0.4221, 0.4578, 0.4016, 0.4535, 0.4019, 0.4327, 0.4272, 0.4632, 0.4842, 0.4373, 0.428, 0.4818, 0.4151, 0.3547, 0.4409, 0.4117, 0.4019, 0.4327, 0.3727, 0.4276, 0.2399, 0.4718, 0.3727, 0.4276, 0.3868, 0.4578, 0.3773, 0.4787, 0.5059, 0.5661, 0.4084, 0.5057, 0.4262, 0.4915, 0.5113, 0.4783, 0.4842, 0.4373, 0.4409, 0.4117, 0.4151, 0.3547, 0.5113, 0.3595, 0.31, 0.2486, 0.4151, 0.3547, 0.3727, 0.4276, 0.2399, 0.4718, 0.8004, 0.8785, 0.8303, 0.8234, 0.8303, 0.9437, 0.8182, 0.9426, 0.6726, 0.6846, 0.6735, 0.6312, 0.8345, 0.6445, 0.8349, 0.6731, 0.7855, 0.9357, 0.7808, 0.9454, 0.6985, 0.8998, 0.7567, 0.9001, 0.7808, 0.9454, 0.7762, 0.9893, 0.6888, 0.9303, 0.6985, 0.8998, 0.8004, 0.8785, 0.8182, 0.9426, 0.7855, 0.9357, 0.7567, 0.9001, 0.7855, 0.9357, 0.8182, 0.9426, 0.8179, 0.9539, 0.7808, 0.9454, 0.3344, 0.03933, 0.4022, 0.04733, 0.3943, 0.07835, 0.3304, 0.08379, 0.6631, 0.7303, 0.6719, 0.7744, 0.537, 0.8134, 0.5268, 0.7457, 0.1459, 0.4076, 0.2175, 0.3979, 0.2341, 0.4695, 0.162, 0.4944, 0.4022, 0.04733, 0.4682, 0.04989, 0.465, 0.09217, 0.3943, 0.07835, 0.5172, 0.6951, 0.5237, 0.6131, 0.6406, 0.6306, 0.64, 0.6859, 0.7158, 0.8709, 0.7201, 0.8623, 0.75, 0.8684, 0.7519, 0.8741, 0.1459, 0.4076, 0.1448, 0.3454, 0.2155, 0.3419, 0.2175, 0.3979, 0.7519, 0.8741, 0.7774, 0.8591, 0.8004, 0.8785, 0.7567, 0.9001, 0.7936, 0.8195, 0.8303, 0.8234, 0.8004, 0.8785, 0.7774, 0.8591, 0.7158, 0.8709, 0.6985, 0.8998, 0.6766, 0.8843, 0.6974, 0.8576, 0.6726, 0.6846, 0.64, 0.6859, 0.6406, 0.6306, 0.6735, 0.6312, 0.64, 0.6859, 0.6726, 0.6846, 0.6587, 0.6996, 0.6406, 0.6306, 0.6602, 0.618, 0.6735, 0.6312, 0.3344, 0.03933, 0.3304, 0.08379, 0.2646, 0.07349, 0.2661, 0.04227, 0.1448, 0.3454, 0.1425, 0.252, 0.2122, 0.252, 0.2155, 0.3419, 0.5379, 0.5239, 0.6703, 0.5703, 0.6602, 0.618, 0.6406, 0.6306, 0.5237, 0.6131, 0.002912, 0.4127, 0.004078, 0.3414, 0.06142, 0.3407, 0.06399, 0.4102, 0.002912, 0.4127, 0.06399, 0.4102, 0.07208, 0.501, 0.006701, 0.4964, 0.8345, 0.6445, 0.6735, 0.6312, 0.6602, 0.618, 0.6703, 0.5703, 0.8451, 0.6082, 0.5268, 0.7457, 0.5172, 0.6951, 0.64, 0.6859, 0.6587, 0.6996, 0.6631, 0.7303, 0.8407, 0.7078, 0.6631, 0.7303, 0.6587, 0.6996, 0.6726, 0.6846, 0.8349, 0.6731, 0.8451, 0.7305, 0.6719, 0.7744, 0.6631, 0.7303, 0.8407, 0.7078, 0.003777, 0.252, 0.06697, 0.252, 0.06142, 0.3407, 0.004078, 0.3414, 0.9439, 0.3798, 0.9559, 0.409, 0.9337, 0.4181, 0.9177, 0.395, 0.8562, 0.3759, 0.8509, 0.3354, 0.8946, 0.3354, 0.9019, 0.367, 0.9968, 0.3354, 0.9854, 0.3706, 0.9439, 0.3798, 0.9568, 0.3354, 0.9439, 0.3798, 0.9279, 0.355, 0.9234, 0.3354, 0.9568, 0.3354, 0.9673, 0.4329, 0.944, 0.4421, 0.9337, 0.4181, 0.9559, 0.409, 0.9439, 0.3798, 0.9854, 0.3706, 0.9889, 0.4032, 0.9559, 0.409, 0.9234, 0.3354, 0.9279, 0.355, 0.9019, 0.367, 0.8946, 0.3354, 0.9559, 0.409, 0.9889, 0.4032, 0.9971, 0.4277, 0.9673, 0.4329, 0.9019, 0.367, 0.9279, 0.355, 0.9439, 0.3798, 0.9177, 0.395, 0.9019, 0.367, 0.9177, 0.395, 0.885, 0.3937, 0.8562, 0.3759, 0.7581, 0.1335, 0.7868, 0.1325, 0.7922, 0.1671, 0.7432, 0.1713, 0.7868, 0.1325, 0.8048, 0.1056, 0.8338, 0.1056, 0.7922, 0.1671, 0.3366, 0.008492, 0.3344, 0.03933, 0.2661, 0.04227, 0.2673, 0.003606, 0.4022, 0.04733, 0.3937, 0.01333, 0.4717, 0.002912, 0.4682, 0.04989, 0.3366, 0.008492, 0.3937, 0.01333, 0.4022, 0.04733, 0.3344, 0.03933, 0.465, 0.09217, 0.4601, 0.1578, 0.3838, 0.1466, 0.3943, 0.07835, 0.3304, 0.08379, 0.3226, 0.1383, 0.256, 0.1279, 0.2646, 0.07349, 0.3304, 0.08379, 0.3943, 0.07835, 0.3838, 0.1466, 0.3226, 0.1383, 0.7172, 0.126, 0.7432, 0.1713, 0.6963, 0.2084, 0.6796, 0.1369, 0.8477, 0.1056, 0.8484, 0.1859, 0.7922, 0.1671, 0.8338, 0.1056, 0.06142, 0.3407, 0.06697, 0.252, 0.1425, 0.252, 0.1448, 0.3454, 0.06399, 0.4102, 0.06142, 0.3407, 0.1448, 0.3454, 0.1459, 0.4076, 0.06399, 0.4102, 0.1459, 0.4076, 0.162, 0.4944, 0.07208, 0.501, 0.4601, 0.1578, 0.4553, 0.2228, 0.3753, 0.2088, 0.3838, 0.1466, 0.3226, 0.1383, 0.3133, 0.1947, 0.2399, 0.1855, 0.256, 0.1279, 0.3226, 0.1383, 0.3838, 0.1466, 0.3753, 0.2088, 0.3133, 0.1947, 0.1939, 0.7984, 0.1603, 0.8097, 0.1605, 0.79, 0.1876, 0.785, 0.1486, 0.8338, 0.113, 0.8352, 0.1117, 0.8114, 0.1454, 0.8098, 0.1474, 0.8823, 0.1407, 0.8804, 0.1486, 0.8338, 0.1607, 0.841, 0.113, 0.8352, 0.1072, 0.8732, 0.1013, 0.8729, 0.1008, 0.8249, 0.214, 0.8628, 0.1846, 0.876, 0.1677, 0.8346, 0.1984, 0.8136, 0.1008, 0.8249, 0.09918, 0.8096, 0.1117, 0.8114, 0.113, 0.8352, 0.1677, 0.8346, 0.1603, 0.8097, 0.1939, 0.7984, 0.1984, 0.8136, 0.1454, 0.8098, 0.1117, 0.8114, 0.1117, 0.7937, 0.142, 0.7916, 0.4569, 0.629, 0.4569, 0.6141, 0.467, 0.6088, 0.4622, 0.6278, 0.4569, 0.6141, 0.4571, 0.6058, 0.4627, 0.5938, 0.467, 0.6088, 0.4956, 0.6266, 0.4858, 0.6258, 0.4807, 0.6162, 0.4956, 0.6, 0.4869, 0.5855, 0.4755, 0.6093, 0.467, 0.6088, 0.4627, 0.5938, 0.1117, 0.7937, 0.1117, 0.8114, 0.09918, 0.8096, 0.09581, 0.7949, 0.4622, 0.6278, 0.466, 0.6265, 0.4693, 0.6307, 0.4658, 0.6329, 0.1359, 0.8854, 0.1052, 0.8788, 0.1072, 0.8732, 0.1407, 0.8804, 0.1407, 0.8804, 0.1072, 0.8732, 0.113, 0.8352, 0.1486, 0.8338, 0.1968, 0.6516, 0.1822, 0.6613, 0.1589, 0.6606, 0.1557, 0.5148, 0.214, 0.5213, 0.1557, 0.5148, 0.1038, 0.5335, 0.09818, 0.5068, 0.05391, 0.6673, 0.002912, 0.5464, 0.05656, 0.5407, 0.08788, 0.6559, 0.1605, 0.79, 0.1589, 0.6606, 0.1822, 0.6613, 0.1941, 0.6698, 0.1876, 0.785, 0.142, 0.7916, 0.1117, 0.7937, 0.09287, 0.6764, 0.106, 0.6641, 0.1236, 0.66, 0.002912, 0.5464, 0.0495, 0.5101, 0.05656, 0.5407, 0.1454, 0.8098, 0.142, 0.7916, 0.1605, 0.79, 0.1603, 0.8097, 0.106, 0.6641, 0.08788, 0.6559, 0.05656, 0.5407, 0.1038, 0.5335, 0.1236, 0.66, 0.4693, 0.6307, 0.4807, 0.6162, 0.4858, 0.6258, 0.471, 0.6344, 0.4693, 0.6307, 0.466, 0.6265, 0.4755, 0.6093, 0.4807, 0.6162, 0.466, 0.6265, 0.4622, 0.6278, 0.467, 0.6088, 0.4755, 0.6093, 0.4956, 0.6, 0.4807, 0.6162, 0.4755, 0.6093, 0.4869, 0.5855, 0.0495, 0.5101, 0.09818, 0.5068, 0.1038, 0.5335, 0.05656, 0.5407, 0.08788, 0.6559, 0.09287, 0.6764, 0.05976, 0.6849, 0.05391, 0.6673, 0.09287, 0.6764, 0.1117, 0.7937, 0.09581, 0.7949, 0.05976, 0.6849, 0.106, 0.6641, 0.09287, 0.6764, 0.08788, 0.6559, 0.1968, 0.6516, 0.1941, 0.6698, 0.1822, 0.6613, 0.142, 0.7916, 0.1236, 0.66, 0.1589, 0.6606, 0.1605, 0.79, 0.1589, 0.6606, 0.1236, 0.66, 0.1038, 0.5335, 0.1557, 0.5148, 0.7432, 0.1713, 0.7172, 0.126, 0.7455, 0.1146, 0.7581, 0.1335, 0.7201, 0.8623, 0.7158, 0.8709, 0.6974, 0.8576, 0.7038, 0.8511, 0.7831, 0.8192, 0.7936, 0.8195, 0.7774, 0.8591, 0.7727, 0.8547, 0.75, 0.8684, 0.7727, 0.8547, 0.7774, 0.8591, 0.7519, 0.8741, 0.6985, 0.8998, 0.7158, 0.8709, 0.7519, 0.8741, 0.7567, 0.9001, 0.4187, 0.4693, 0.4125, 0.4667, 0.4221, 0.4578, 0.4272, 0.4632, 0.4141, 0.4747, 0.4104, 0.4785, 0.4053, 0.4807, 0.4082, 0.4731, 0.4104, 0.4786, 0.4084, 0.5057, 0.3943, 0.5071, 0.4053, 0.4808, 0.4142, 0.4748, 0.4187, 0.4693, 0.428, 0.4818, 0.4262, 0.4915, 0.3983, 0.4688, 0.3868, 0.4578, 0.4016, 0.4535, 0.4034, 0.4625, 0.3773, 0.4787, 0.3924, 0.4771, 0.4053, 0.4808, 0.3943, 0.5071, 0.4125, 0.4667, 0.4034, 0.4625, 0.4016, 0.4535, 0.4221, 0.4578, 0.4272, 0.4632, 0.428, 0.4818, 0.4187, 0.4693, 0.4082, 0.4731, 0.3983, 0.4688, 0.4034, 0.4625, 0.4125, 0.4667, 0.3924, 0.4771, 0.3773, 0.4787, 0.3868, 0.4578, 0.3983, 0.4688, 0.4104, 0.4786, 0.4142, 0.4748, 0.4262, 0.4915, 0.4084, 0.5057, 0.4187, 0.4693, 0.4141, 0.4747, 0.4082, 0.4731, 0.4125, 0.4667, 0.4053, 0.4807, 0.3924, 0.4771, 0.3983, 0.4688, 0.4082, 0.4731])
_uv.active_render = True
_uv = me_woman_ginger_rig.uv_layers.new(name='UVMap')
_uv.uv.foreach_set('vector', [0.0, 0.0, 0.0, 0.0, 0.0, 0.0, 0.0, 0.0, 0.0, 0.0, 0.0, 0.0, 0.0, 0.0, 0.0, 0.0, 0.0, 0.0, 0.0, 0.0, 0.0, 0.0, 0.0, 0.0, 0.0, 0.0, 0.0, 0.0, 0.0, 0.0, 0.0, 0.0, 0.0, 0.0, 0.0, 0.0, 0.0, 0.0, 0.0, 0.0, 0.0, 0.0, 0.0, 0.0, 0.0, 0.0, 0.0, 0.0, 0.0, 0.0, 0.0, 0.0, 0.0, 0.0, 0.0, 0.0, 0.0, 0.0, 0.0, 0.0, 0.0, 0.0, 0.0, 0.0, 0.0, 0.0, 0.0, 0.0, 0.0, 0.0, 0.0, 0.0, 0.0, 0.0, 0.0, 0.0, 0.0, 0.0, 0.0, 0.0, 0.0, 0.0, 0.0, 0.0, 0.0, 0.0, 0.0, 0.0, 0.0, 0.0, 0.0, 0.0, 0.0, 0.0, 0.0, 0.0, 0.0, 0.0, 0.0, 0.0, 0.0, 0.0, 0.0, 0.0, 0.0, 0.0, 0.0, 0.0, 0.0, 0.0, 0.0, 0.0, 0.0, 0.0, 0.0, 0.0, 0.0, 0.0, 0.0, 0.0, 0.0, 0.0, 0.0, 0.0, 0.0, 0.0, 0.0, 0.0, 0.0, 0.0, 0.0, 0.0, 0.0, 0.0, 0.0, 0.0, 0.0, 0.0, 0.0, 0.0, 0.0, 0.0, 0.0, 0.0, 0.0, 0.0, 0.0, 0.0, 0.0, 0.0, 0.0, 0.0, 0.0, 0.0, 0.0, 0.0, 0.0, 0.0, 0.0, 0.0, 0.0, 0.0, 0.0, 0.0, 0.0, 0.0, 0.0, 0.0, 0.0, 0.0, 0.0, 0.0, 0.0, 0.0, 0.0, 0.0, 0.0, 0.0, 0.0, 0.0, 0.0, 0.0, 0.0, 0.0, 0.0, 0.0, 0.0, 0.0, 0.0, 0.0, 0.0, 0.0, 0.0, 0.0, 0.0, 0.0, 0.0, 0.0, 0.0, 0.0, 0.0, 0.0, 0.0, 0.0, 0.0, 0.0, 0.0, 0.0, 0.0, 0.0, 0.0, 0.0, 0.0, 0.0, 0.0, 0.0, 0.0, 0.0, 0.0, 0.0, 0.0, 0.0, 0.0, 0.0, 0.0, 0.0, 0.0, 0.0, 0.0, 0.0, 0.0, 0.0, 0.0, 0.0, 0.0, 0.0, 0.0, 0.0, 0.0, 0.0, 0.0, 0.0, 0.0, 0.0, 0.0, 0.0, 0.0, 0.0, 0.0, 0.0, 0.0, 0.0, 0.0, 0.0, 0.0, 0.0, 0.0, 0.0, 0.0, 0.0, 0.0, 0.0, 0.0, 0.0, 0.0, 0.0, 0.0, 0.0, 0.0, 0.0, 0.0, 0.0, 0.0, 0.0, 0.0, 0.0, 0.0, 0.0, 0.0, 0.0, 0.0, 0.0, 0.0, 0.0, 0.0, 0.0, 0.0, 0.0, 0.0, 0.0, 0.0, 0.0, 0.0, 0.0, 0.0, 0.0, 0.0, 0.0, 0.0, 0.0, 0.0, 0.0, 0.0, 0.0, 0.0, 0.0, 0.0, 0.0, 0.0, 0.0, 0.0, 0.0, 0.0, 0.0, 0.0, 0.0, 0.0, 0.0, 0.0, 0.0, 0.0, 0.0, 0.0, 0.0, 0.0, 0.0, 0.0, 0.0, 0.0, 0.0, 0.0, 0.0, 0.0, 0.0, 0.0, 0.0, 0.0, 0.0, 0.0, 0.0, 0.0, 0.0, 0.0, 0.0, 0.0, 0.0, 0.0, 0.0, 0.0, 0.0, 0.0, 0.0, 0.0, 0.0, 0.0, 0.0, 0.0, 0.0, 0.0, 0.0, 0.0, 0.0, 0.0, 0.0, 0.0, 0.0, 0.0, 0.0, 0.0, 0.0, 0.0, 0.0, 0.0, 0.0, 0.0, 0.0, 0.0, 0.0, 0.0, 0.0, 0.0, 0.0, 0.0, 0.0, 0.0, 0.0, 0.0, 0.0, 0.0, 0.0, 0.0, 0.0, 0.0, 0.0, 0.0, 0.0, 0.0, 0.0, 0.0, 0.0, 0.0, 0.0, 0.0, 0.0, 0.0, 0.0, 0.0, 0.0, 0.0, 0.0, 0.0, 0.0, 0.0, 0.0, 0.0, 0.0, 0.0, 0.0, 0.0, 0.0, 0.0, 0.0, 0.0, 0.0, 0.0, 0.0, 0.0, 0.0, 0.0, 0.0, 0.0, 0.0, 0.0, 0.0, 0.0, 0.0, 0.0, 0.0, 0.0, 0.0, 0.0, 0.0, 0.0, 0.0, 0.0, 0.0, 0.0, 0.0, 0.0, 0.0, 0.0, 0.0, 0.0, 0.0, 0.0, 0.0, 0.0, 0.0, 0.0, 0.0, 0.0, 0.0, 0.0, 0.0, 0.0, 0.0, 0.0, 0.0, 0.0, 0.0, 0.0, 0.0, 0.0, 0.0, 0.0, 0.0, 0.0, 0.0, 0.0, 0.0, 0.0, 0.0, 0.0, 0.0, 0.0, 0.0, 0.0, 0.0, 0.0, 0.0, 0.0, 0.0, 0.0, 0.0, 0.0, 0.0, 0.0, 0.0, 0.0, 0.0, 0.0, 0.0, 0.0, 0.0, 0.0, 0.0, 0.0, 0.0, 0.0, 0.0, 0.0, 0.0, 0.0, 0.0, 0.0, 0.0, 0.0, 0.0, 0.0, 0.0, 0.0, 0.0, 0.0, 0.0, 0.0, 0.0, 0.0, 0.0, 0.0, 0.0, 0.0, 0.0, 0.0, 0.0, 0.0, 0.0, 0.0, 0.0, 0.0, 0.0, 0.0, 0.0, 0.0, 0.0, 0.0, 0.0, 0.0, 0.0, 0.0, 0.0, 0.0, 0.0, 0.0, 0.0, 0.0, 0.0, 0.0, 0.0, 0.0, 0.0, 0.0, 0.0, 0.0, 0.0, 0.0, 0.0, 0.0, 0.0, 0.0, 0.0, 0.0, 0.0, 0.0, 0.0, 0.0, 0.0, 0.0, 0.0, 0.0, 0.0, 0.0, 0.0, 0.0, 0.0, 0.0, 0.0, 0.0, 0.0, 0.0, 0.0, 0.0, 0.0, 0.0, 0.0, 0.0, 0.0, 0.0, 0.0, 0.0, 0.0, 0.0, 0.0, 0.0, 0.0, 0.0, 0.0, 0.0, 0.0, 0.0, 0.0, 0.0, 0.0, 0.0, 0.0, 0.0, 0.0, 0.0, 0.0, 0.0, 0.0, 0.0, 0.0, 0.0, 0.0, 0.0, 0.0, 0.0, 0.0, 0.0, 0.0, 0.0, 0.0, 0.0, 0.0, 0.0, 0.0, 0.0, 0.0, 0.0, 0.0, 0.0, 0.0, 0.0, 0.0, 0.0, 0.0, 0.0, 0.0, 0.0, 0.0, 0.0, 0.0, 0.0, 0.0, 0.0, 0.0, 0.0, 0.0, 0.0, 0.0, 0.0, 0.0, 0.0, 0.0, 0.0, 0.0, 0.0, 0.0, 0.0, 0.0, 0.0, 0.0, 0.0, 0.0, 0.0, 0.0, 0.0, 0.0, 0.0, 0.0, 0.0, 0.0, 0.0, 0.0, 0.0, 0.0, 0.0, 0.0, 0.0, 0.0, 0.0, 0.0, 0.0, 0.0, 0.0, 0.0, 0.0, 0.0, 0.0, 0.0, 0.0, 0.0, 0.0, 0.0, 0.0, 0.0, 0.0, 0.0, 0.0, 0.0, 0.0, 0.0, 0.0, 0.0, 0.0, 0.0, 0.0, 0.0, 0.0, 0.0, 0.0, 0.0, 0.0, 0.0, 0.0, 0.0, 0.0, 0.0, 0.0, 0.0, 0.0, 0.0, 0.0, 0.0, 0.0, 0.0, 0.0, 0.0, 0.0, 0.0, 0.0, 0.0, 0.0, 0.0, 0.0, 0.0, 0.0, 0.0, 0.0, 0.0, 0.0, 0.0, 0.0, 0.0, 0.0, 0.0, 0.0, 0.0, 0.0, 0.0, 0.0, 0.0, 0.0, 0.0, 0.3258, 0.5771, 0.3302, 0.5796, 0.3278, 0.584, 0.3228, 0.5769, 0.3274, 0.5738, 0.3253, 0.571, 0.3297, 0.5606, 0.3302, 0.568, 0.3372, 0.5305, 0.3376, 0.5241, 0.343, 0.5206, 0.3443, 0.5277, 0.3373, 0.5369, 0.3443, 0.5341, 0.3443, 0.5377, 0.3374, 0.5407, 0.3443, 0.5696, 0.3443, 0.5753, 0.3384, 0.5767, 0.3386, 0.5707, 0.3392, 0.5767, 0.3442, 0.5792, 0.3442, 0.5895, 0.3384, 0.5816, 0.3372, 0.5476, 0.3447, 0.5407, 0.3447, 0.5575, 0.3388, 0.5556, 0.3487, 0.5972, 0.3442, 0.5941, 0.3487, 0.5871, 0.3197, 0.5766, 0.3197, 0.5829, 0.3112, 0.5813, 0.3108, 0.5755, 0.3443, 0.5598, 0.3443, 0.5696, 0.3386, 0.5707, 0.339, 0.5602, 0.3372, 0.5305, 0.3443, 0.5277, 0.3443, 0.5341, 0.3373, 0.5369, 0.3258, 0.5771, 0.3228, 0.5769, 0.3253, 0.571, 0.3274, 0.5738, 0.3197, 0.5655, 0.3197, 0.5766, 0.3108, 0.5755, 0.3101, 0.5653, 0.0, 0.0, 0.0, 0.0, 0.0, 0.0, 0.0, 0.0, 0.0, 0.0, 0.0, 0.0, 0.0, 0.0, 0.0, 0.0, 0.0, 0.0, 0.0, 0.0, 0.0, 0.0, 0.0, 0.0, 0.0, 0.0, 0.0, 0.0, 0.0, 0.0, 0.0, 0.0, 0.0, 0.0, 0.0, 0.0, 0.0, 0.0, 0.0, 0.0, 0.0, 0.0, 0.0, 0.0, 0.0, 0.0, 0.0, 0.0, 0.0, 0.0, 0.0, 0.0, 0.0, 0.0, 0.0, 0.0, 0.0, 0.0, 0.0, 0.0, 0.0, 0.0, 0.0, 0.0, 0.0, 0.0, 0.0, 0.0, 0.0, 0.0, 0.0, 0.0, 0.0, 0.0, 0.0, 0.0, 0.0, 0.0, 0.0, 0.0, 0.0, 0.0, 0.0, 0.0, 0.0, 0.0, 0.0, 0.0, 0.0, 0.0, 0.0, 0.0, 0.0, 0.0, 0.0, 0.0, 0.0, 0.0, 0.0, 0.0, 0.0, 0.0, 0.0, 0.0, 0.0, 0.0, 0.0, 0.0, 0.0, 0.0, 0.0, 0.0, 0.0, 0.0, 0.0, 0.0, 0.0, 0.0, 0.0, 0.0, 0.0, 0.0, 0.0, 0.0, 0.0, 0.0, 0.0, 0.0, 0.0, 0.0, 0.0, 0.0, 0.0, 0.0, 0.0, 0.0, 0.0, 0.0, 0.0, 0.0, 0.0, 0.0, 0.0, 0.0, 0.0, 0.0, 0.0, 0.0, 0.0, 0.0, 0.0, 0.0, 0.0, 0.0, 0.0, 0.0, 0.0, 0.0, 0.0, 0.0, 0.0, 0.0, 0.0, 0.0, 0.0, 0.0, 0.0, 0.0, 0.0, 0.0, 0.0, 0.0, 0.0, 0.0, 0.0, 0.0, 0.0, 0.0, 0.0, 0.0, 0.0, 0.0, 0.0, 0.0, 0.0, 0.0, 0.0, 0.0, 0.0, 0.0, 0.0, 0.0, 0.0, 0.0, 0.0, 0.0, 0.0, 0.0, 0.0, 0.0, 0.0, 0.0, 0.0, 0.0, 0.0, 0.0, 0.0, 0.0, 0.0, 0.0, 0.0, 0.0, 0.0, 0.0, 0.0, 0.0, 0.0, 0.0, 0.0, 0.0, 0.0, 0.0, 0.0, 0.0, 0.0, 0.0, 0.0, 0.0, 0.0, 0.0, 0.0, 0.0, 0.0, 0.0, 0.0, 0.0, 0.0, 0.0, 0.0, 0.0, 0.0, 0.0, 0.0, 0.0, 0.0, 0.0, 0.0, 0.0, 0.0, 0.0, 0.0, 0.0, 0.0, 0.0, 0.0, 0.0, 0.0, 0.0, 0.0, 0.0, 0.0, 0.0, 0.0, 0.0, 0.0, 0.0, 0.0, 0.0, 0.0, 0.0, 0.0, 0.0, 0.0, 0.0, 0.0, 0.0, 0.0, 0.0, 0.0, 0.0, 0.0, 0.0, 0.0, 0.0, 0.0, 0.0, 0.0, 0.0, 0.0, 0.0, 0.0, 0.0, 0.0, 0.0, 0.0, 0.0, 0.0, 0.0, 0.0, 0.0, 0.0, 0.0, 0.0, 0.0, 0.0, 0.0, 0.0, 0.0, 0.0, 0.0, 0.0, 0.0, 0.0, 0.0, 0.0, 0.0, 0.0, 0.0, 0.0, 0.0, 0.0, 0.0, 0.0, 0.0, 0.0, 0.0, 0.0, 0.0, 0.0, 0.0, 0.0, 0.0, 0.0, 0.0, 0.0, 0.0, 0.0, 0.0, 0.0, 0.0, 0.0, 0.0, 0.0, 0.0, 0.0, 0.0, 0.0, 0.0, 0.0, 0.0, 0.0, 0.0, 0.0, 0.0, 0.0, 0.0, 0.0, 0.0, 0.0, 0.0, 0.0, 0.0, 0.0, 0.0, 0.0, 0.0, 0.0, 0.0, 0.0, 0.0, 0.0, 0.0, 0.0, 0.0, 0.0, 0.0, 0.0, 0.0, 0.0, 0.0, 0.0, 0.0, 0.0, 0.0, 0.0, 0.0, 0.0, 0.0, 0.0, 0.0, 0.0, 0.0, 0.0, 0.0, 0.0, 0.0, 0.0, 0.0, 0.0, 0.0, 0.0, 0.0, 0.0, 0.0, 0.0, 0.0, 0.0, 0.0, 0.0, 0.0, 0.0, 0.0, 0.0, 0.0, 0.0, 0.0, 0.0, 0.0, 0.0, 0.0, 0.0, 0.0, 0.0, 0.0, 0.0, 0.0, 0.0, 0.0, 0.0, 0.0, 0.0, 0.0, 0.0, 0.0, 0.0, 0.0, 0.0, 0.0, 0.0, 0.0, 0.0, 0.0, 0.0, 0.0, 0.0, 0.0, 0.0, 0.0, 0.0, 0.0, 0.0, 0.0, 0.0, 0.0, 0.0, 0.0, 0.0, 0.0, 0.0, 0.0, 0.0, 0.0, 0.0, 0.0, 0.0, 0.0, 0.0, 0.0, 0.0, 0.0, 0.0, 0.0, 0.0, 0.0, 0.0, 0.0, 0.0, 0.0, 0.0, 0.0, 0.0, 0.0, 0.0, 0.0, 0.0, 0.0, 0.0, 0.0, 0.0, 0.0, 0.0, 0.0, 0.0, 0.0, 0.0, 0.0, 0.0, 0.0, 0.0, 0.0, 0.0, 0.0, 0.0, 0.0, 0.0, 0.0, 0.0, 0.0, 0.0, 0.0, 0.0, 0.0, 0.0, 0.0, 0.0, 0.0, 0.0, 0.0, 0.0, 0.0, 0.0, 0.0, 0.0, 0.0, 0.0, 0.0, 0.0, 0.0, 0.0, 0.0, 0.0, 0.0, 0.0, 0.0, 0.0, 0.0, 0.0, 0.0, 0.0, 0.0, 0.0, 0.0, 0.0, 0.0, 0.0, 0.0, 0.0, 0.0, 0.0, 0.0, 0.0, 0.0, 0.0, 0.0, 0.0, 0.0, 0.0, 0.0, 0.0, 0.0, 0.0, 0.0, 0.0, 0.0, 0.0, 0.0, 0.0, 0.0, 0.0, 0.0, 0.0, 0.0, 0.0, 0.0, 0.0, 0.0, 0.0, 0.0, 0.0, 0.0, 0.0, 0.0, 0.0, 0.0, 0.0, 0.0, 0.0, 0.0, 0.0, 0.0, 0.0, 0.0, 0.0, 0.0, 0.0, 0.0, 0.0, 0.0, 0.0, 0.0, 0.0, 0.0, 0.0, 0.0, 0.0, 0.0, 0.0, 0.0, 0.0, 0.0, 0.0, 0.0, 0.0, 0.0, 0.0, 0.0, 0.0, 0.0, 0.0, 0.0, 0.0, 0.0, 0.0, 0.0, 0.0, 0.0, 0.0, 0.0, 0.0, 0.0, 0.0, 0.0, 0.0, 0.0, 0.0, 0.0, 0.0, 0.0, 0.0, 0.0, 0.0, 0.0, 0.0, 0.0, 0.0, 0.0, 0.0, 0.0, 0.0, 0.0, 0.0, 0.0, 0.0, 0.0, 0.0, 0.0, 0.0, 0.0, 0.0, 0.0, 0.0, 0.0, 0.0, 0.0, 0.0, 0.0, 0.0, 0.0, 0.0, 0.0, 0.0, 0.0, 0.0, 0.0, 0.0, 0.0, 0.0, 0.0, 0.0, 0.0, 0.0, 0.0, 0.0, 0.0, 0.0, 0.0, 0.0, 0.0, 0.0, 0.0, 0.0, 0.0, 0.0, 0.0, 0.0, 0.0, 0.0, 0.0, 0.0, 0.0, 0.0, 0.0, 0.0, 0.0, 0.0, 0.0, 0.0, 0.0, 0.0, 0.0, 0.0, 0.0, 0.0, 0.0, 0.0, 0.0, 0.0, 0.0, 0.0, 0.0, 0.0, 0.0, 0.0, 0.0, 0.0, 0.0, 0.0, 0.0, 0.0, 0.0, 0.0, 0.0, 0.0, 0.0, 0.0, 0.0, 0.0, 0.0, 0.0, 0.0, 0.0, 0.0, 0.0, 0.0, 0.0, 0.0, 0.0, 0.0, 0.0, 0.0, 0.0, 0.0, 0.0, 0.0, 0.0, 0.0, 0.0, 0.0, 0.0, 0.0, 0.0, 0.0, 0.0, 0.0, 0.3258, 0.5771, 0.3228, 0.5769, 0.3278, 0.584, 0.3302, 0.5796, 0.3274, 0.5738, 0.3302, 0.568, 0.3297, 0.5606, 0.3253, 0.571, 0.3372, 0.5305, 0.3443, 0.5277, 0.343, 0.5206, 0.3376, 0.5241, 0.3373, 0.5369, 0.3374, 0.5407, 0.3443, 0.5377, 0.3443, 0.5341, 0.3443, 0.5696, 0.3386, 0.5707, 0.3384, 0.5767, 0.3443, 0.5753, 0.3392, 0.5767, 0.3384, 0.5816, 0.3442, 0.5895, 0.3442, 0.5792, 0.3372, 0.5476, 0.3388, 0.5556, 0.3447, 0.5575, 0.3447, 0.5407, 0.3487, 0.5972, 0.3487, 0.5871, 0.3442, 0.5941, 0.3197, 0.5766, 0.3108, 0.5755, 0.3112, 0.5813, 0.3197, 0.5829, 0.3443, 0.5598, 0.339, 0.5602, 0.3386, 0.5707, 0.3443, 0.5696, 0.3372, 0.5305, 0.3373, 0.5369, 0.3443, 0.5341, 0.3443, 0.5277, 0.3258, 0.5771, 0.3274, 0.5738, 0.3253, 0.571, 0.3228, 0.5769, 0.3197, 0.5655, 0.3101, 0.5653, 0.3108, 0.5755, 0.3197, 0.5766])
me_woman_ginger_rig.materials.append(mat_6_skin_lightest)
me_woman_ginger_rig.materials.append(mat_17_grey_darkest)
me_woman_ginger_rig.materials.append(mat_27_red)
me_woman_ginger_rig.materials.append(mat_14_brown_lightest)
me_woman_ginger_rig.use_remesh_fix_poles = True
me_woman_ginger_rig.use_remesh_preserve_attributes = False
me_woman_ginger_rig.use_mirror_vertex_groups = False
me_woman_ginger_rig.update()
me_woman_ginger_rig.normals_split_custom_set([tuple(v) for v in zip(*[iter([0.9991, 0.03957, 0.01759, 0.9991, 0.03957, 0.01759, 0.9991, 0.03957, 0.01759, 0.9991, 0.03957, 0.01759, -0.2933, -0.9502, -0.105, -0.2933, -0.9502, -0.105, -0.2933, -0.9502, -0.105, -0.2933, -0.9502, -0.105, -0.9984, 0.0195, 0.05344, -0.9984, 0.0195, 0.05344, -0.9984, 0.0195, 0.05344, -0.9984, 0.0195, 0.05344, -0.001015, -0.0003507, -1.0, -0.001015, -0.0003507, -1.0, -0.001015, -0.0003507, -1.0, -0.001015, -0.0003507, -1.0, -0.05746, -0.2251, 0.9726, -0.05746, -0.2251, 0.9726, -0.05746, -0.2251, 0.9726, -0.05746, -0.2251, 0.9726, -0.4252, -0.9018, 0.07658, -0.4252, -0.9018, 0.07658, -0.4252, -0.9018, 0.07658, -0.4252, -0.9018, 0.07658, -0.992, -0.0008588, -0.1266, -0.992, -0.0008588, -0.1266, -0.992, -0.0008588, -0.1266, -0.992, -0.0008588, -0.1266, -0.1204, 0.9927, -0.01223, -0.1204, 0.9927, -0.01223, -0.1204, 0.9927, -0.01223, -0.1204, 0.9927, -0.01223, 0.2425, -0.9128, -0.3287, 0.2425, -0.9128, -0.3287, 0.2425, -0.9128, -0.3287, 0.2425, -0.9128, -0.3287, -0.3439, -0.9076, -0.2408, -0.3439, -0.9076, -0.2408, -0.3439, -0.9076, -0.2408, -0.3439, -0.9076, -0.2408, -0.3351, -0.9396, -0.07046, -0.3351, -0.9396, -0.07046, -0.3351, -0.9396, -0.07046, -0.3351, -0.9396, -0.07046, -0.9561, 0.03274, 0.2911, -0.9561, 0.03274, 0.2911, -0.9561, 0.03274, 0.2911, -0.9561, 0.03274, 0.2911, 0.9552, -0.1306, -0.2655, 0.9552, -0.1306, -0.2655, 0.9552, -0.1306, -0.2655, 0.9552, -0.1306, -0.2655, -0.1368, -0.9724, 0.1891, -0.1368, -0.9724, 0.1891, -0.1368, -0.9724, 0.1891, -0.1368, -0.9724, 0.1891, 0.9939, 0.103, 0.0402, 0.9939, 0.103, 0.0402, 0.9939, 0.103, 0.0402, 0.9939, 0.103, 0.0402, 0.2073, 0.9764, 0.06089, 0.2073, 0.9764, 0.06089, 0.2073, 0.9764, 0.06089, 0.2073, 0.9764, 0.06089, -0.3645, -0.9181, -0.1559, -0.3645, -0.9181, -0.1559, -0.3645, -0.9181, -0.1559, -0.3645, -0.9181, -0.1559, -0.9407, 0.3391, 0.004071, -0.9407, 0.3391, 0.004071, -0.9407, 0.3391, 0.004071, 0.9901, -0.1403, -0.003051, 0.9901, -0.1403, -0.003051, 0.9901, -0.1403, -0.003051, -0.1688, 0.9764, -0.135, -0.1688, 0.9764, -0.135, -0.1688, 0.9764, -0.135, -0.1688, 0.9764, -0.135, 0.3629, 0.9118, -0.1923, 0.3629, 0.9118, -0.1923, 0.3629, 0.9118, -0.1923, 0.3629, 0.9118, -0.1923, 0.9889, -0.02346, -0.1465, 0.9889, -0.02346, -0.1465, 0.9889, -0.02346, -0.1465, 0.9889, -0.02346, -0.1465, 0.9889, -0.02346, -0.1465, -0.9843, 0.02568, 0.1747, -0.9843, 0.02568, 0.1747, -0.9843, 0.02568, 0.1747, -0.9843, 0.02568, 0.1747, -0.2694, 0.9549, 0.1251, -0.2694, 0.9549, 0.1251, -0.2694, 0.9549, 0.1251, -0.2694, 0.9549, 0.1251, 0.9943, 0.04499, -0.09697, 0.9943, 0.04499, -0.09697, 0.9943, 0.04499, -0.09697, 0.9943, 0.04499, -0.09697, 0.9943, 0.04499, -0.09697, -0.9814, 0.1899, -0.02853, -0.9814, 0.1899, -0.02853, -0.9814, 0.1899, -0.02853, -0.9814, 0.1899, -0.02853, -0.9814, 0.1899, -0.02853, -0.9949, 0.09933, -0.01457, -0.9949, 0.09933, -0.01457, -0.9949, 0.09933, -0.01457, -0.9949, 0.09933, -0.01457, -0.9949, 0.09933, -0.01457, 0.09798, 0.995, 0.01674, 0.09798, 0.995, 0.01674, 0.09798, 0.995, 0.01674, 0.09798, 0.995, 0.01674, -0.3984, -0.9124, 0.09412, -0.3984, -0.9124, 0.09412, -0.3984, -0.9124, 0.09412, -0.3984, -0.9124, 0.09412, -0.9293, 0.2361, -0.2841, -0.9293, 0.2361, -0.2841, -0.9293, 0.2361, -0.2841, -0.9293, 0.2361, -0.2841, -0.6076, -0.7747, 0.1749, -0.6076, -0.7747, 0.1749, -0.6076, -0.7747, 0.1749, -0.6076, -0.7747, 0.1749, -0.48, -0.8751, 0.06253, -0.48, -0.8751, 0.06253, -0.48, -0.8751, 0.06253, -0.48, -0.8751, 0.06253, -0.4804, -0.01628, -0.8769, -0.4804, -0.01628, -0.8769, -0.4804, -0.01628, -0.8769, -0.4804, -0.01628, -0.8769, -0.2887, 0.9379, -0.1922, -0.2887, 0.9379, -0.1922, -0.2887, 0.9379, -0.1922, -0.2887, 0.9379, -0.1922, -0.9867, 0.1624, 0.002944, -0.9867, 0.1624, 0.002944, -0.9867, 0.1624, 0.002944, -0.9867, 0.1624, 0.002944, -0.6763, -0.7266, -0.1213, -0.6763, -0.7266, -0.1213, -0.6763, -0.7266, -0.1213, -0.6763, -0.7266, -0.1213, -0.31, 0.9424, 0.1256, -0.31, 0.9424, 0.1256, -0.31, 0.9424, 0.1256, -0.31, 0.9424, 0.1256, -0.9471, -0.1068, -0.3026, -0.9471, -0.1068, -0.3026, -0.9471, -0.1068, -0.3026, -0.9471, -0.1068, -0.3026, -0.997, -0.07381, -0.02265, -0.997, -0.07381, -0.02265, -0.997, -0.07381, -0.02265, -0.997, -0.07381, -0.02265, -0.3386, 0.1031, 0.9352, -0.3386, 0.1031, 0.9352, -0.3386, 0.1031, 0.9352, -0.3386, 0.1031, 0.9352, -0.2197, -0.7839, 0.5807, -0.2197, -0.7839, 0.5807, -0.2197, -0.7839, 0.5807, -0.2197, -0.7839, 0.5807, -0.1116, 0.9922, -0.05628, -0.1116, 0.9922, -0.05628, -0.1116, 0.9922, -0.05628, -0.1116, 0.9922, -0.05628, -0.3901, -0.8406, 0.3757, -0.3901, -0.8406, 0.3757, -0.3901, -0.8406, 0.3757, -0.3901, -0.8406, 0.3757, -0.9975, -0.005152, -0.07003, -0.9975, -0.005152, -0.07003, -0.9975, -0.005152, -0.07003, -0.9975, -0.005152, -0.07003, -0.386, -0.9224, -0.01251, -0.386, -0.9224, -0.01251, -0.386, -0.9224, -0.01251, -0.386, -0.9224, -0.01251, -0.2031, 0.9788, 0.02618, -0.2031, 0.9788, 0.02618, -0.2031, 0.9788, 0.02618, -0.2031, 0.9788, 0.02618, -0.9995, 0.02653, -0.01961, -0.9995, 0.02653, -0.01961, -0.9995, 0.02653, -0.01961, -0.9995, 0.02653, -0.01961, -0.01395, 0.9987, 0.04911, -0.01395, 0.9987, 0.04911, -0.01395, 0.9987, 0.04911, -0.01395, 0.9987, 0.04911, -0.3873, -0.8577, 0.3383, -0.3873, -0.8577, 0.3383, -0.3873, -0.8577, 0.3383, -0.3873, -0.8577, 0.3383, -0.4393, -0.8979, -0.02829, -0.4393, -0.8979, -0.02829, -0.4393, -0.8979, -0.02829, -0.4393, -0.8979, -0.02829, -0.996, 0.04759, 0.07546, -0.996, 0.04759, 0.07546, -0.996, 0.04759, 0.07546, -0.996, 0.04759, 0.07546, -0.2795, 0.9585, 0.05618, -0.2795, 0.9585, 0.05618, -0.2795, 0.9585, 0.05618, -0.2795, 0.9585, 0.05618, -0.4081, -0.9044, 0.1246, -0.4081, -0.9044, 0.1246, -0.4081, -0.9044, 0.1246, -0.4081, -0.9044, 0.1246, -0.2311, 0.9619, 0.146, -0.2311, 0.9619, 0.146, -0.2311, 0.9619, 0.146, -0.2311, 0.9619, 0.146, -0.9889, 0.0207, 0.1469, -0.9889, 0.0207, 0.1469, -0.9889, 0.0207, 0.1469, -0.9889, 0.0207, 0.1469, 0.07807, 0.1229, -0.9893, 0.07807, 0.1229, -0.9893, 0.07807, 0.1229, -0.9893, 0.07807, 0.1229, -0.9893, -0.133, -0.05155, 0.9898, -0.133, -0.05155, 0.9898, -0.133, -0.05155, 0.9898, -0.133, -0.05155, 0.9898, -0.0155, -0.9334, -0.3586, -0.0155, -0.9334, -0.3586, -0.0155, -0.9334, -0.3586, -0.0155, -0.9334, -0.3586, 0.02557, 0.9948, 0.09874, 0.02557, 0.9948, 0.09874, 0.02557, 0.9948, 0.09874, 0.02557, 0.9948, 0.09874, 0.2474, 0.03301, -0.9684, 0.2474, 0.03301, -0.9684, 0.2474, 0.03301, -0.9684, 0.2474, 0.03301, -0.9684, 0.01471, 0.9978, 0.06454, 0.01471, 0.9978, 0.06454, 0.01471, 0.9978, 0.06454, 0.01471, 0.9978, 0.06454, 0.06268, 0.1438, -0.9876, 0.06268, 0.1438, -0.9876, 0.06268, 0.1438, -0.9876, 0.06268, 0.1438, -0.9876, -0.1967, -0.04836, 0.9793, -0.1967, -0.04836, 0.9793, -0.1967, -0.04836, 0.9793, -0.1967, -0.04836, 0.9793, -0.4174, 0.8974, 0.1427, -0.4174, 0.8974, 0.1427, -0.4174, 0.8974, 0.1427, -0.4174, 0.8974, 0.1427, -0.9139, -0.3625, -0.1829, -0.9139, -0.3625, -0.1829, -0.9139, -0.3625, -0.1829, -0.9139, -0.3625, -0.1829, 0.2102, 0.6269, -0.7502, 0.2102, 0.6269, -0.7502, 0.2102, 0.6269, -0.7502, 0.2102, 0.6269, -0.7502, -0.1074, -0.8323, 0.5438, -0.1074, -0.8323, 0.5438, -0.1074, -0.8323, 0.5438, -0.1074, -0.8323, 0.5438, 0.1295, 0.9915, 0.01286, 0.1295, 0.9915, 0.01286, 0.1295, 0.9915, 0.01286, 0.1295, 0.9915, 0.01286, -0.7944, -0.5768, -0.1906, -0.7944, -0.5768, -0.1906, -0.7944, -0.5768, -0.1906, -0.7944, -0.5768, -0.1906, -0.9472, 0.1594, -0.2781, -0.9472, 0.1594, -0.2781, -0.9472, 0.1594, -0.2781, -0.9472, 0.1594, -0.2781, -0.4008, -0.01449, 0.9161, -0.4008, -0.01449, 0.9161, -0.4008, -0.01449, 0.9161, -0.4008, -0.01449, 0.9161, -0.07805, -0.0627, -0.995, -0.07805, -0.0627, -0.995, -0.07805, -0.0627, -0.995, -0.07805, -0.0627, -0.995, -0.07805, -0.0627, -0.995, -0.06794, -0.9651, 0.2528, -0.06794, -0.9651, 0.2528, -0.06794, -0.9651, 0.2528, -0.0463, 0.9988, -0.01855, -0.0463, 0.9988, -0.01855, -0.0463, 0.9988, -0.01855, -0.0463, 0.9988, -0.01855, -0.06751, 0.006485, -0.9977, -0.06751, 0.006485, -0.9977, -0.06751, 0.006485, -0.9977, -0.06751, 0.006485, -0.9977, -0.06751, 0.006485, -0.9977, -0.07484, 0.006021, 0.9972, -0.07484, 0.006021, 0.9972, -0.07484, 0.006021, 0.9972, -0.07484, 0.006021, 0.9972, -0.07484, 0.006021, 0.9972, 0.066, 0.9951, -0.07314, 0.066, 0.9951, -0.07314, 0.066, 0.9951, -0.07314, 0.32, -0.9445, -0.07434, 0.32, -0.9445, -0.07434, 0.32, -0.9445, -0.07434, 0.32, -0.9445, -0.07434, -0.06971, 0.05608, 0.996, -0.06971, 0.05608, 0.996, -0.06971, 0.05608, 0.996, -0.06971, 0.05608, 0.996, -0.06971, 0.05608, 0.996, 0.391, 0.1924, -0.9, 0.391, 0.1924, -0.9, 0.391, 0.1924, -0.9, 0.391, 0.1924, -0.9, 0.0659, -0.9978, 0.002837, 0.0659, -0.9978, 0.002837, 0.0659, -0.9978, 0.002837, 0.0659, -0.9978, 0.002837, -0.4638, -0.4601, 0.7571, -0.4638, -0.4601, 0.7571, -0.4638, -0.4601, 0.7571, -0.4638, -0.4601, 0.7571, 0.6286, -0.7768, 0.03889, 0.6286, -0.7768, 0.03889, 0.6286, -0.7768, 0.03889, 0.6286, -0.7768, 0.03889, -0.06605, 0.1097, 0.9918, -0.06605, 0.1097, 0.9918, -0.06605, 0.1097, 0.9918, -0.06605, 0.1097, 0.9918, -0.1046, 0.9887, 0.1075, -0.1046, 0.9887, 0.1075, -0.1046, 0.9887, 0.1075, -0.1046, 0.9887, 0.1075, -0.06201, 0.9965, 0.05565, -0.06201, 0.9965, 0.05565, -0.06201, 0.9965, 0.05565, -0.06201, 0.9965, 0.05565, -0.09282, 0.1139, 0.9891, -0.09282, 0.1139, 0.9891, -0.09282, 0.1139, 0.9891, -0.02226, -0.1535, -0.9879, -0.02226, -0.1535, -0.9879, -0.02226, -0.1535, -0.9879, 0.004601, -0.9986, -0.05226, 0.004601, -0.9986, -0.05226, 0.004601, -0.9986, -0.05226, 0.004601, -0.9986, -0.05226, -0.09076, -0.9825, 0.1624, -0.09076, -0.9825, 0.1624, -0.09076, -0.9825, 0.1624, -0.09076, -0.9825, 0.1624, 0.05937, 0.8385, 0.5417, 0.05937, 0.8385, 0.5417, 0.05937, 0.8385, 0.5417, 0.05937, 0.8385, 0.5417, 0.1786, 0.9432, 0.28, 0.1786, 0.9432, 0.28, 0.1786, 0.9432, 0.28, 0.1786, 0.9432, 0.28, 0.9688, 0.1407, 0.2042, 0.9688, 0.1407, 0.2042, 0.9688, 0.1407, 0.2042, 0.9688, 0.1407, 0.2042, -0.1432, -0.822, 0.5512, -0.1432, -0.822, 0.5512, -0.1432, -0.822, 0.5512, -0.1432, -0.822, 0.5512, -0.9957, 0.04074, 0.08372, -0.9957, 0.04074, 0.08372, -0.9957, 0.04074, 0.08372, -0.9957, 0.04074, 0.08372, -0.5982, -0.77, 0.2219, -0.5982, -0.77, 0.2219, -0.5982, -0.77, 0.2219, -0.5982, -0.77, 0.2219, -0.8989, -0.4252, -0.1061, -0.8989, -0.4252, -0.1061, -0.8989, -0.4252, -0.1061, -0.8989, -0.4252, -0.1061, 0.5329, -0.4791, -0.6975, 0.5329, -0.4791, -0.6975, 0.5329, -0.4791, -0.6975, 0.5329, -0.4791, -0.6975, 0.8421, -0.4918, -0.2215, 0.8421, -0.4918, -0.2215, 0.8421, -0.4918, -0.2215, 0.8421, -0.4918, -0.2215, -0.4018, 0.7493, 0.5264, -0.4018, 0.7493, 0.5264, -0.4018, 0.7493, 0.5264, -0.4018, 0.7493, 0.5264, -0.5293, 0.5655, -0.6324, -0.5293, 0.5655, -0.6324, -0.5293, 0.5655, -0.6324, -0.5293, 0.5655, -0.6324, -0.4412, -0.02597, 0.897, -0.4412, -0.02597, 0.897, -0.4412, -0.02597, 0.897, -0.4412, -0.02597, 0.897, 0.09872, -0.1079, -0.9893, 0.09872, -0.1079, -0.9893, 0.09872, -0.1079, -0.9893, -0.9198, 0.1045, 0.3783, -0.9198, 0.1045, 0.3783, -0.9198, 0.1045, 0.3783, -0.9198, 0.1045, 0.3783, -0.4244, 0.8643, 0.2699, -0.4244, 0.8643, 0.2699, -0.4244, 0.8643, 0.2699, -0.4244, 0.8643, 0.2699, 0.8522, -0.5001, -0.154, 0.8522, -0.5001, -0.154, 0.8522, -0.5001, -0.154, 0.8522, -0.5001, -0.154, -0.6786, -0.6935, 0.2419, -0.6786, -0.6935, 0.2419, -0.6786, -0.6935, 0.2419, -0.6786, -0.6935, 0.2419, -0.9317, 0.3293, -0.1531, -0.9317, 0.3293, -0.1531, -0.9317, 0.3293, -0.1531, -0.9317, 0.3293, -0.1531, -0.9991, 0.03957, 0.01759, -0.9991, 0.03957, 0.01759, -0.9991, 0.03957, 0.01759, -0.9991, 0.03957, 0.01759, 0.2933, -0.9502, -0.105, 0.2933, -0.9502, -0.105, 0.2933, -0.9502, -0.105, 0.2933, -0.9502, -0.105, 0.9984, 0.0195, 0.05344, 0.9984, 0.0195, 0.05344, 0.9984, 0.0195, 0.05344, 0.9984, 0.0195, 0.05344, 0.001015, -0.0003507, -1.0, 0.001015, -0.0003507, -1.0, 0.001015, -0.0003507, -1.0, 0.001015, -0.0003507, -1.0, 0.05746, -0.2251, 0.9726, 0.05746, -0.2251, 0.9726, 0.05746, -0.2251, 0.9726, 0.05746, -0.2251, 0.9726, 0.4252, -0.9018, 0.07658, 0.4252, -0.9018, 0.07658, 0.4252, -0.9018, 0.07658, 0.4252, -0.9018, 0.07658, 0.992, -0.0008589, -0.1266, 0.992, -0.0008589, -0.1266, 0.992, -0.0008589, -0.1266, 0.992, -0.0008589, -0.1266, 0.1204, 0.9927, -0.01223, 0.1204, 0.9927, -0.01223, 0.1204, 0.9927, -0.01223, 0.1204, 0.9927, -0.01223, -0.2425, -0.9128, -0.3287, -0.2425, -0.9128, -0.3287, -0.2425, -0.9128, -0.3287, -0.2425, -0.9128, -0.3287, 0.3439, -0.9076, -0.2408, 0.3439, -0.9076, -0.2408, 0.3439, -0.9076, -0.2408, 0.3439, -0.9076, -0.2408, 0.3351, -0.9396, -0.07046, 0.3351, -0.9396, -0.07046, 0.3351, -0.9396, -0.07046, 0.3351, -0.9396, -0.07046, 0.9561, 0.03274, 0.2911, 0.9561, 0.03274, 0.2911, 0.9561, 0.03274, 0.2911, 0.9561, 0.03274, 0.2911, -0.9552, -0.1306, -0.2655, -0.9552, -0.1306, -0.2655, -0.9552, -0.1306, -0.2655, -0.9552, -0.1306, -0.2655, 0.1368, -0.9724, 0.1891, 0.1368, -0.9724, 0.1891, 0.1368, -0.9724, 0.1891, 0.1368, -0.9724, 0.1891, -0.9939, 0.103, 0.0402, -0.9939, 0.103, 0.0402, -0.9939, 0.103, 0.0402, -0.9939, 0.103, 0.0402, -0.2073, 0.9764, 0.06089, -0.2073, 0.9764, 0.06089, -0.2073, 0.9764, 0.06089, -0.2073, 0.9764, 0.06089, 0.3645, -0.9181, -0.1559, 0.3645, -0.9181, -0.1559, 0.3645, -0.9181, -0.1559, 0.3645, -0.9181, -0.1559, 0.9407, 0.3391, 0.004071, 0.9407, 0.3391, 0.004071, 0.9407, 0.3391, 0.004071, -0.9901, -0.1403, -0.003051, -0.9901, -0.1403, -0.003051, -0.9901, -0.1403, -0.003051, 0.1688, 0.9764, -0.135, 0.1688, 0.9764, -0.135, 0.1688, 0.9764, -0.135, 0.1688, 0.9764, -0.135, -0.3629, 0.9118, -0.1923, -0.3629, 0.9118, -0.1923, -0.3629, 0.9118, -0.1923, -0.3629, 0.9118, -0.1923, -0.9889, -0.02346, -0.1465, -0.9889, -0.02346, -0.1465, -0.9889, -0.02346, -0.1465, -0.9889, -0.02346, -0.1465, -0.9889, -0.02346, -0.1465, 0.9843, 0.02568, 0.1747, 0.9843, 0.02568, 0.1747, 0.9843, 0.02568, 0.1747, 0.9843, 0.02568, 0.1747, 0.2694, 0.9549, 0.1251, 0.2694, 0.9549, 0.1251, 0.2694, 0.9549, 0.1251, 0.2694, 0.9549, 0.1251, -0.9943, 0.04499, -0.09697, -0.9943, 0.04499, -0.09697, -0.9943, 0.04499, -0.09697, -0.9943, 0.04499, -0.09697, -0.9943, 0.04499, -0.09697, 0.9814, 0.1899, -0.02853, 0.9814, 0.1899, -0.02853, 0.9814, 0.1899, -0.02853, 0.9814, 0.1899, -0.02853, 0.9814, 0.1899, -0.02853, 0.9949, 0.09933, -0.01457, 0.9949, 0.09933, -0.01457, 0.9949, 0.09933, -0.01457, 0.9949, 0.09933, -0.01457, 0.9949, 0.09933, -0.01457, -0.09798, 0.995, 0.01674, -0.09798, 0.995, 0.01674, -0.09798, 0.995, 0.01674, -0.09798, 0.995, 0.01674, 0.3984, -0.9124, 0.09412, 0.3984, -0.9124, 0.09412, 0.3984, -0.9124, 0.09412, 0.3984, -0.9124, 0.09412, 0.9293, 0.2361, -0.2841, 0.9293, 0.2361, -0.2841, 0.9293, 0.2361, -0.2841, 0.9293, 0.2361, -0.2841, 0.6076, -0.7747, 0.1749, 0.6076, -0.7747, 0.1749, 0.6076, -0.7747, 0.1749, 0.6076, -0.7747, 0.1749, 0.48, -0.8751, 0.06253, 0.48, -0.8751, 0.06253, 0.48, -0.8751, 0.06253, 0.48, -0.8751, 0.06253, 0.4804, -0.01628, -0.8769, 0.4804, -0.01628, -0.8769, 0.4804, -0.01628, -0.8769, 0.4804, -0.01628, -0.8769, 0.2887, 0.9379, -0.1922, 0.2887, 0.9379, -0.1922, 0.2887, 0.9379, -0.1922, 0.2887, 0.9379, -0.1922, 0.9867, 0.1624, 0.002944, 0.9867, 0.1624, 0.002944, 0.9867, 0.1624, 0.002944, 0.9867, 0.1624, 0.002944, 0.6763, -0.7266, -0.1213, 0.6763, -0.7266, -0.1213, 0.6763, -0.7266, -0.1213, 0.6763, -0.7266, -0.1213, 0.31, 0.9424, 0.1256, 0.31, 0.9424, 0.1256, 0.31, 0.9424, 0.1256, 0.31, 0.9424, 0.1256, 0.9471, -0.1068, -0.3026, 0.9471, -0.1068, -0.3026, 0.9471, -0.1068, -0.3026, 0.9471, -0.1068, -0.3026, 0.997, -0.07381, -0.02265, 0.997, -0.07381, -0.02265, 0.997, -0.07381, -0.02265, 0.997, -0.07381, -0.02265, 0.3386, 0.1031, 0.9352, 0.3386, 0.1031, 0.9352, 0.3386, 0.1031, 0.9352, 0.3386, 0.1031, 0.9352, 0.2197, -0.7839, 0.5807, 0.2197, -0.7839, 0.5807, 0.2197, -0.7839, 0.5807, 0.2197, -0.7839, 0.5807, 0.1116, 0.9922, -0.05628, 0.1116, 0.9922, -0.05628, 0.1116, 0.9922, -0.05628, 0.1116, 0.9922, -0.05628, 0.3901, -0.8406, 0.3757, 0.3901, -0.8406, 0.3757, 0.3901, -0.8406, 0.3757, 0.3901, -0.8406, 0.3757, 0.9975, -0.005152, -0.07003, 0.9975, -0.005152, -0.07003, 0.9975, -0.005152, -0.07003, 0.9975, -0.005152, -0.07003, 0.386, -0.9224, -0.01251, 0.386, -0.9224, -0.01251, 0.386, -0.9224, -0.01251, 0.386, -0.9224, -0.01251, 0.2031, 0.9788, 0.02618, 0.2031, 0.9788, 0.02618, 0.2031, 0.9788, 0.02618, 0.2031, 0.9788, 0.02618, 0.9995, 0.02653, -0.01961, 0.9995, 0.02653, -0.01961, 0.9995, 0.02653, -0.01961, 0.9995, 0.02653, -0.01961, 0.01395, 0.9987, 0.04911, 0.01395, 0.9987, 0.04911, 0.01395, 0.9987, 0.04911, 0.01395, 0.9987, 0.04911, 0.3873, -0.8577, 0.3383, 0.3873, -0.8577, 0.3383, 0.3873, -0.8577, 0.3383, 0.3873, -0.8577, 0.3383, 0.4393, -0.8979, -0.02829, 0.4393, -0.8979, -0.02829, 0.4393, -0.8979, -0.02829, 0.4393, -0.8979, -0.02829, 0.996, 0.04759, 0.07546, 0.996, 0.04759, 0.07546, 0.996, 0.04759, 0.07546, 0.996, 0.04759, 0.07546, 0.2795, 0.9585, 0.05618, 0.2795, 0.9585, 0.05618, 0.2795, 0.9585, 0.05618, 0.2795, 0.9585, 0.05618, 0.4081, -0.9044, 0.1246, 0.4081, -0.9044, 0.1246, 0.4081, -0.9044, 0.1246, 0.4081, -0.9044, 0.1246, 0.2311, 0.9619, 0.146, 0.2311, 0.9619, 0.146, 0.2311, 0.9619, 0.146, 0.2311, 0.9619, 0.146, 0.9889, 0.0207, 0.1469, 0.9889, 0.0207, 0.1469, 0.9889, 0.0207, 0.1469, 0.9889, 0.0207, 0.1469, -0.07807, 0.1229, -0.9893, -0.07807, 0.1229, -0.9893, -0.07807, 0.1229, -0.9893, -0.07807, 0.1229, -0.9893, 0.133, -0.05155, 0.9898, 0.133, -0.05155, 0.9898, 0.133, -0.05155, 0.9898, 0.133, -0.05155, 0.9898, 0.0155, -0.9334, -0.3586, 0.0155, -0.9334, -0.3586, 0.0155, -0.9334, -0.3586, 0.0155, -0.9334, -0.3586, -0.02557, 0.9948, 0.09874, -0.02557, 0.9948, 0.09874, -0.02557, 0.9948, 0.09874, -0.02557, 0.9948, 0.09874, -0.2474, 0.03301, -0.9684, -0.2474, 0.03301, -0.9684, -0.2474, 0.03301, -0.9684, -0.2474, 0.03301, -0.9684, -0.01471, 0.9978, 0.06454, -0.01471, 0.9978, 0.06454, -0.01471, 0.9978, 0.06454, -0.01471, 0.9978, 0.06454, -0.06268, 0.1438, -0.9876, -0.06268, 0.1438, -0.9876, -0.06268, 0.1438, -0.9876, -0.06268, 0.1438, -0.9876, 0.1967, -0.04836, 0.9793, 0.1967, -0.04836, 0.9793, 0.1967, -0.04836, 0.9793, 0.1967, -0.04836, 0.9793, 0.4174, 0.8974, 0.1427, 0.4174, 0.8974, 0.1427, 0.4174, 0.8974, 0.1427, 0.4174, 0.8974, 0.1427, 0.9139, -0.3625, -0.1829, 0.9139, -0.3625, -0.1829, 0.9139, -0.3625, -0.1829, 0.9139, -0.3625, -0.1829, -0.2102, 0.6269, -0.7502, -0.2102, 0.6269, -0.7502, -0.2102, 0.6269, -0.7502, -0.2102, 0.6269, -0.7502, 0.1074, -0.8323, 0.5438, 0.1074, -0.8323, 0.5438, 0.1074, -0.8323, 0.5438, 0.1074, -0.8323, 0.5438, -0.1295, 0.9915, 0.01286, -0.1295, 0.9915, 0.01286, -0.1295, 0.9915, 0.01286, -0.1295, 0.9915, 0.01286, 0.7944, -0.5768, -0.1906, 0.7944, -0.5768, -0.1906, 0.7944, -0.5768, -0.1906, 0.7944, -0.5768, -0.1906, 0.9472, 0.1594, -0.2781, 0.9472, 0.1594, -0.2781, 0.9472, 0.1594, -0.2781, 0.9472, 0.1594, -0.2781, 0.4008, -0.01449, 0.9161, 0.4008, -0.01449, 0.9161, 0.4008, -0.01449, 0.9161, 0.4008, -0.01449, 0.9161, 0.07805, -0.0627, -0.995, 0.07805, -0.0627, -0.995, 0.07805, -0.0627, -0.995, 0.07805, -0.0627, -0.995, 0.07805, -0.0627, -0.995, 0.06794, -0.9651, 0.2528, 0.06794, -0.9651, 0.2528, 0.06794, -0.9651, 0.2528, 0.0463, 0.9988, -0.01855, 0.0463, 0.9988, -0.01855, 0.0463, 0.9988, -0.01855, 0.0463, 0.9988, -0.01855, 0.06751, 0.006485, -0.9977, 0.06751, 0.006485, -0.9977, 0.06751, 0.006485, -0.9977, 0.06751, 0.006485, -0.9977, 0.06751, 0.006485, -0.9977, 0.07483, 0.006021, 0.9972, 0.07483, 0.006021, 0.9972, 0.07483, 0.006021, 0.9972, 0.07483, 0.006021, 0.9972, 0.07483, 0.006021, 0.9972, -0.066, 0.9951, -0.07314, -0.066, 0.9951, -0.07314, -0.066, 0.9951, -0.07314, -0.32, -0.9445, -0.07434, -0.32, -0.9445, -0.07434, -0.32, -0.9445, -0.07434, -0.32, -0.9445, -0.07434, 0.06971, 0.05608, 0.996, 0.06971, 0.05608, 0.996, 0.06971, 0.05608, 0.996, 0.06971, 0.05608, 0.996, 0.06971, 0.05608, 0.996, -0.391, 0.1924, -0.9, -0.391, 0.1924, -0.9, -0.391, 0.1924, -0.9, -0.391, 0.1924, -0.9, -0.0659, -0.9978, 0.002837, -0.0659, -0.9978, 0.002837, -0.0659, -0.9978, 0.002837, -0.0659, -0.9978, 0.002837, 0.4638, -0.4601, 0.7571, 0.4638, -0.4601, 0.7571, 0.4638, -0.4601, 0.7571, 0.4638, -0.4601, 0.7571, -0.6286, -0.7768, 0.03888, -0.6286, -0.7768, 0.03888, -0.6286, -0.7768, 0.03888, -0.6286, -0.7768, 0.03888, 0.06605, 0.1097, 0.9918, 0.06605, 0.1097, 0.9918, 0.06605, 0.1097, 0.9918, 0.06605, 0.1097, 0.9918, 0.1046, 0.9887, 0.1075, 0.1046, 0.9887, 0.1075, 0.1046, 0.9887, 0.1075, 0.1046, 0.9887, 0.1075, 0.06201, 0.9965, 0.05565, 0.06201, 0.9965, 0.05565, 0.06201, 0.9965, 0.05565, 0.06201, 0.9965, 0.05565, 0.09282, 0.1139, 0.9891, 0.09282, 0.1139, 0.9891, 0.09282, 0.1139, 0.9891, 0.02226, -0.1535, -0.9879, 0.02226, -0.1535, -0.9879, 0.02226, -0.1535, -0.9879, -0.004601, -0.9986, -0.05226, -0.004601, -0.9986, -0.05226, -0.004601, -0.9986, -0.05226, -0.004601, -0.9986, -0.05226, 0.09076, -0.9825, 0.1624, 0.09076, -0.9825, 0.1624, 0.09076, -0.9825, 0.1624, 0.09076, -0.9825, 0.1624, -0.05937, 0.8385, 0.5417, -0.05937, 0.8385, 0.5417, -0.05937, 0.8385, 0.5417, -0.05937, 0.8385, 0.5417, -0.1786, 0.9432, 0.28, -0.1786, 0.9432, 0.28, -0.1786, 0.9432, 0.28, -0.1786, 0.9432, 0.28, -0.9688, 0.1407, 0.2042, -0.9688, 0.1407, 0.2042, -0.9688, 0.1407, 0.2042, -0.9688, 0.1407, 0.2042, 0.1432, -0.822, 0.5512, 0.1432, -0.822, 0.5512, 0.1432, -0.822, 0.5512, 0.1432, -0.822, 0.5512, 0.9957, 0.04074, 0.08372, 0.9957, 0.04074, 0.08372, 0.9957, 0.04074, 0.08372, 0.9957, 0.04074, 0.08372, 0.5982, -0.77, 0.2219, 0.5982, -0.77, 0.2219, 0.5982, -0.77, 0.2219, 0.5982, -0.77, 0.2219, 0.8989, -0.4252, -0.1061, 0.8989, -0.4252, -0.1061, 0.8989, -0.4252, -0.1061, 0.8989, -0.4252, -0.1061, -0.5329, -0.4791, -0.6975, -0.5329, -0.4791, -0.6975, -0.5329, -0.4791, -0.6975, -0.5329, -0.4791, -0.6975, -0.8421, -0.4918, -0.2215, -0.8421, -0.4918, -0.2215, -0.8421, -0.4918, -0.2215, -0.8421, -0.4918, -0.2215, 0.4018, 0.7493, 0.5264, 0.4018, 0.7493, 0.5264, 0.4018, 0.7493, 0.5264, 0.4018, 0.7493, 0.5264, 0.5293, 0.5655, -0.6324, 0.5293, 0.5655, -0.6324, 0.5293, 0.5655, -0.6324, 0.5293, 0.5655, -0.6324, 0.4412, -0.02597, 0.897, 0.4412, -0.02597, 0.897, 0.4412, -0.02597, 0.897, 0.4412, -0.02597, 0.897, -0.09872, -0.1079, -0.9893, -0.09872, -0.1079, -0.9893, -0.09872, -0.1079, -0.9893, 0.9198, 0.1045, 0.3783, 0.9198, 0.1045, 0.3783, 0.9198, 0.1045, 0.3783, 0.9198, 0.1045, 0.3783, 0.4244, 0.8643, 0.2699, 0.4244, 0.8643, 0.2699, 0.4244, 0.8643, 0.2699, 0.4244, 0.8643, 0.2699, -0.8522, -0.5001, -0.154, -0.8522, -0.5001, -0.154, -0.8522, -0.5001, -0.154, -0.8522, -0.5001, -0.154, 0.6786, -0.6935, 0.2419, 0.6786, -0.6935, 0.2419, 0.6786, -0.6935, 0.2419, 0.6786, -0.6935, 0.2419, 0.9317, 0.3293, -0.1531, 0.9317, 0.3293, -0.1531, 0.9317, 0.3293, -0.1531, 0.9317, 0.3293, -0.1531])] * 3)])
arm_armature = bpy.data.armatures.new('Armature')  # bones are not reproduced

# ---- objects
ob_armature = bpy.data.objects.new('Armature', arm_armature)
ob_woman_ginger_rig = bpy.data.objects.new('woman-ginger_Rig', me_woman_ginger_rig)

# ---- transforms, parenting, visibility, modifiers, constraints
ob_armature.location = (0.0, 0.0, 0.0)
ob_armature.lineart.crease_threshold = 0.0
ob_woman_ginger_rig.parent = ob_armature
ob_woman_ginger_rig.location = (0.0, 0.0, 0.0)
ob_woman_ginger_rig.color = (0.8, 0.8, 0.8, 1.0)
ob_woman_ginger_rig.lineart.crease_threshold = 0.0
_vg = ob_woman_ginger_rig.vertex_groups.new(name='Hips')
for _i, _w in zip([14, 18, 19, 21, 27, 40, 41, 42, 43, 109, 113, 114, 116, 122, 135, 136, 137, 138, 141, 142, 145, 147, 159, 160, 161, 162, 163, 164], [0.02723, 0.1135, 0.07038, 0.01344, 0.01788, 0.1268, 0.1154, 0.07122, 0.06382, 0.01128, 0.1113, 0.06188, 0.01273, 0.01703, 0.1254, 0.1125, 0.07108, 0.06366, 0.6236, 0.4621, 0.1549, 0.1626, 0.06224, 0.07564, 0.2528, 0.2871, 0.5893, 0.6045]): _vg.add([_i], _w, 'REPLACE')
_vg = ob_woman_ginger_rig.vertex_groups.new(name='Spine')
for _i, _w in zip([0, 20, 26, 28, 42, 43, 80, 81, 95, 115, 121, 123, 137, 138, 140, 143, 146, 147, 159, 160, 163, 164, 201, 202], [0.1604, 0.03894, 0.1286, 0.05055, 0.1139, 0.1105, 0.622, 0.6497, 0.1588, 0.03718, 0.1274, 0.04907, 0.1152, 0.1118, 0.08463, 0.03038, 0.1221, 0.008476, 0.7749, 0.735, 0.119, 0.1136, 0.63, 0.6582]): _vg.add([_i], _w, 'REPLACE')
_vg = ob_woman_ginger_rig.vertex_groups.new(name='Spine1')
for _i, _w in zip([0, 20, 26, 28, 38, 39, 42, 80, 81, 95, 115, 121, 123, 133, 134, 137, 140, 143, 144, 146, 154, 155, 156, 159, 160, 201, 202], [0.6784, 0.5259, 0.6864, 0.563, 0.04123, 0.06561, 0.004472, 0.1582, 0.1407, 0.6865, 0.535, 0.6931, 0.5683, 0.04958, 0.06271, 0.003857, 0.8611, 0.6752, 0.8004, 0.7723, 0.137, 0.08988, 0.1114, 0.1029, 0.1072, 0.1563, 0.1384]): _vg.add([_i], _w, 'REPLACE')
_vg = ob_woman_ginger_rig.vertex_groups.new(name='Spine2')
for _i, _w in zip([28, 30, 36, 123, 125, 131, 139, 143, 144, 146, 151, 154, 155, 156, 157, 158, 222], [0.007477, 0.08354, 0.0575, 0.005908, 0.0859, 0.05608, 0.05824, 0.1598, 0.1241, 0.01394, 0.06104, 0.6314, 0.5996, 0.7771, 0.8077, 0.4641, 0.02871]): _vg.add([_i], _w, 'REPLACE')
_vg = ob_woman_ginger_rig.vertex_groups.new(name='Neck')
for _i, _w in zip([17, 29, 30, 31, 32, 33, 34, 35, 36, 37, 44, 45, 112, 124, 125, 126, 127, 128, 130, 131, 132, 139, 148, 149, 150, 151, 152, 153, 154, 155, 157, 158, 165, 166], [0.7775, 0.699, 0.1377, 0.3566, 0.2086, 0.1173, 0.0036, 0.3109, 0.05971, 0.04025, 0.08281, 0.003679, 0.7974, 0.7108, 0.1429, 0.3535, 0.1951, 0.1087, 0.3069, 0.0599, 0.03172, 0.9098, 0.4954, 0.838, 0.0877, 0.6594, 0.3505, 0.0003489, 0.01758, 0.06072, 0.0891, 0.1885, 0.0792, 0.005043]): _vg.add([_i], _w, 'REPLACE')
_vg = ob_woman_ginger_rig.vertex_groups.new(name='Head')
for _i, _w in zip([17, 29, 30, 31, 32, 33, 34, 35, 37, 44, 86, 87, 88, 89, 90, 91, 92, 93, 94, 112, 124, 125, 126, 127, 128, 129, 130, 132, 148, 149, 150, 151, 152, 153, 165, 207, 208, 209, 210, 211, 212, 213, 214, 215, 216, 217, 218, 219, 220, 221, 222, 223, 224], [0.007209, 0.2565, 0.07045, 0.6171, 0.7294, 0.8632, 0.9702, 0.6668, 0.9489, 0.9089, 0.9982, 0.9894, 0.9904, 0.9991, 0.9964, 0.9959, 0.9963, 0.9918, 0.9984, 0.001921, 0.2502, 0.07416, 0.6222, 0.7488, 0.8744, 0.9727, 0.6736, 0.9541, 0.4779, 0.1378, 0.9062, 0.218, 0.6339, 0.9726, 0.9135, 0.9983, 0.9894, 0.9905, 0.9991, 0.9965, 0.996, 0.9983, 0.999, 0.9794, 0.9857, 0.9954, 0.9994, 0.9776, 0.9965, 0.9919, 0.9606, 0.9984, 0.9987]): _vg.add([_i], _w, 'REPLACE')
_vg = ob_woman_ginger_rig.vertex_groups.new(name='LeftShoulder')
for _i, _w in zip([30, 95, 112, 115, 121, 123, 124, 125, 127, 131, 133, 134, 143, 151, 154, 155, 156, 157, 158, 166, 189, 190], [0.0003227, 0.05035, 0.1414, 0.1995, 0.06175, 0.1605, 0.01425, 0.6408, 0.05711, 0.835, 0.4829, 0.4395, 0.009808, 0.003733, 0.06157, 0.0951, 0.004769, 0.03522, 0.1523, 0.8095, 0.8378, 0.1546]): _vg.add([_i], _w, 'REPLACE')
_vg = ob_woman_ginger_rig.vertex_groups.new(name='LeftArm')
for _i, _w in zip([95, 115, 121, 123, 131, 133, 134, 154, 166, 183, 184, 189, 190, 195, 196, 197, 198, 199, 200], [0.04422, 0.1835, 0.06394, 0.1707, 0.02738, 0.4398, 0.4679, 0.01252, 0.1307, 0.9592, 0.97, 0.1411, 0.8323, 0.8249, 0.2826, 0.9353, 0.9186, 0.2455, 0.9419]): _vg.add([_i], _w, 'REPLACE')
_vg = ob_woman_ginger_rig.vertex_groups.new(name='LeftForeArm')
for _i, _w in zip([167, 168, 171, 172, 174, 175, 176, 177, 179, 183, 184, 185, 186, 187, 188, 191, 192, 193, 194, 195, 196, 197, 198, 199, 200], [0.2088, 0.02931, 0.1582, 0.1739, 0.04407, 0.04439, 0.04431, 0.1628, 0.04515, 0.02617, 0.00454, 0.9517, 0.9541, 0.9632, 0.9535, 0.03755, 0.06186, 0.03777, 0.05949, 0.1728, 0.7145, 0.04984, 0.06145, 0.7524, 0.05831]): _vg.add([_i], _w, 'REPLACE')
_vg = ob_woman_ginger_rig.vertex_groups.new(name='LeftHand')
for _i, _w in zip([167, 168, 169, 170, 171, 172, 173, 174, 175, 176, 177, 178, 179, 180, 181, 182, 185, 186, 187, 188, 191, 192, 193, 194], [0.791, 0.9603, 0.9838, 0.9758, 0.842, 0.8249, 0.9771, 0.9526, 0.9525, 0.9525, 0.8362, 0.9973, 0.9521, 0.9982, 0.9972, 0.9986, 0.05073, 0.03007, 0.02138, 0.02803, 0.9559, 0.9377, 0.9558, 0.9401]): _vg.add([_i], _w, 'REPLACE')
_vg = ob_woman_ginger_rig.vertex_groups.new(name='RightShoulder')
for _i, _w in zip([0, 17, 20, 26, 28, 29, 30, 32, 36, 38, 39, 45, 68, 69, 125, 143, 151, 154, 155, 156, 157, 158], [0.05224, 0.1558, 0.2026, 0.06326, 0.1614, 0.02429, 0.654, 0.06339, 0.8311, 0.4837, 0.4361, 0.8101, 0.8288, 0.1554, 0.00281, 0.01026, 0.00602, 0.06208, 0.0962, 0.00486, 0.03506, 0.1552]): _vg.add([_i], _w, 'REPLACE')
_vg = ob_woman_ginger_rig.vertex_groups.new(name='RightArm')
for _i, _w in zip([0, 20, 26, 28, 36, 38, 39, 45, 62, 63, 68, 69, 74, 75, 76, 77, 78, 79, 154], [0.04888, 0.1887, 0.0658, 0.1722, 0.03188, 0.4463, 0.4662, 0.131, 0.9377, 0.9334, 0.1487, 0.8308, 0.7483, 0.1911, 0.8939, 0.8149, 0.2282, 0.5368, 0.01237]): _vg.add([_i], _w, 'REPLACE')
_vg = ob_woman_ginger_rig.vertex_groups.new(name='RightForeArm')
for _i, _w in zip([46, 47, 50, 51, 56, 62, 63, 64, 65, 66, 67, 74, 75, 76, 77, 78, 79], [0.1574, 0.00569, 0.09242, 0.01954, 0.06979, 0.0616, 0.05965, 0.5212, 0.4652, 0.8503, 0.116, 0.2439, 0.7977, 0.08098, 0.1643, 0.7654, 0.4628]): _vg.add([_i], _w, 'REPLACE')
_vg = ob_woman_ginger_rig.vertex_groups.new(name='RightHand')
for _i, _w in zip([46, 47, 48, 49, 50, 51, 52, 53, 54, 55, 56, 57, 58, 59, 60, 61, 64, 65, 66, 67, 70, 71, 72, 73], [0.8423, 0.9721, 0.9898, 0.9941, 0.9077, 0.9642, 0.9915, 0.988, 0.9881, 0.988, 0.9296, 0.9986, 0.988, 0.9994, 0.9984, 0.9996, 0.4802, 0.5316, 0.1489, 0.8772, 0.9892, 0.9848, 0.988, 0.9843]): _vg.add([_i], _w, 'REPLACE')
_vg = ob_woman_ginger_rig.vertex_groups.new(name='LeftUpLeg')
for _i, _w in zip([18, 19, 40, 41, 95, 108, 109, 110, 111, 113, 114, 116, 117, 118, 119, 120, 121, 122, 135, 136, 137, 138, 141, 142, 145, 147, 160, 161, 162, 163, 164, 201, 202], [0.02973, 0.021, 0.09501, 0.08903, 0.02325, 0.9093, 0.8079, 0.5021, 0.1938, 0.832, 0.8909, 0.876, 0.9484, 0.9145, 0.9222, 0.1642, 0.001539, 0.874, 0.6858, 0.7138, 0.7546, 0.7676, 0.1725, 0.2387, 0.1416, 0.1565, 0.007815, 0.2609, 0.2495, 0.09429, 0.08982, 0.1576, 0.1448]): _vg.add([_i], _w, 'REPLACE')
_vg = ob_woman_ginger_rig.vertex_groups.new(name='LeftLeg')
for _i, _w in zip([96, 101, 104, 107, 108, 109, 110, 111, 117, 118, 119, 120, 205, 206], [0.09972, 0.01649, 0.03269, 0.07696, 0.0876, 0.1386, 0.4648, 0.7721, 0.04241, 0.07343, 0.05844, 0.8171, 0.3371, 0.3224]): _vg.add([_i], _w, 'REPLACE')
_vg = ob_woman_ginger_rig.vertex_groups.new(name='LeftFoot')
for _i, _w in zip([96, 97, 98, 99, 100, 101, 102, 103, 104, 105, 106, 107, 111, 203, 204, 205, 206], [0.9486, 0.04995, 0.07734, 0.09028, 0.06015, 0.9622, 0.9806, 0.9906, 0.9521, 0.8965, 0.8722, 0.9327, 0.005401, 0.9745, 0.971, 0.6606, 0.6791]): _vg.add([_i], _w, 'REPLACE')
_vg = ob_woman_ginger_rig.vertex_groups.new(name='LeftToeBase')
for _i, _w in zip([97, 98, 99, 100, 105, 106], [0.9485, 0.9231, 0.9108, 0.9421, 0.09024, 0.1156]): _vg.add([_i], _w, 'REPLACE')
_vg = ob_woman_ginger_rig.vertex_groups.new(name='RightUpLeg')
for _i, _w in zip([0, 13, 14, 15, 16, 18, 19, 21, 22, 23, 24, 25, 26, 27, 40, 41, 42, 43, 80, 81, 113, 114, 116, 122, 135, 136, 137, 138, 141, 142, 145, 147, 159, 160, 161, 162, 163, 164], [0.02906, 0.8332, 0.7189, 0.5404, 0.2741, 0.8412, 0.8859, 0.9258, 0.9668, 0.922, 0.9315, 0.3031, 0.006041, 0.9201, 0.7626, 0.7776, 0.7701, 0.7846, 0.1658, 0.1534, 0.05078, 0.03077, 0.071, 0.06819, 0.1731, 0.1561, 0.006203, 0.009905, 0.1945, 0.27, 0.6745, 0.6441, 0.01165, 0.03018, 0.4583, 0.4457, 0.1761, 0.1737]): _vg.add([_i], _w, 'REPLACE')
_vg = ob_woman_ginger_rig.vertex_groups.new(name='RightLeg')
for _i, _w in zip([1, 6, 7, 9, 12, 13, 14, 15, 16, 22, 23, 24, 25, 83, 84, 85], [0.1122, 0.4611, 0.04383, 0.111, 0.09432, 0.1719, 0.2184, 0.452, 0.6872, 0.0023, 0.06718, 0.05267, 0.6634, 0.001713, 0.4428, 0.349]): _vg.add([_i], _w, 'REPLACE')
_vg = ob_woman_ginger_rig.vertex_groups.new(name='RightFoot')
for _i, _w in zip([1, 2, 3, 4, 5, 6, 7, 8, 9, 10, 11, 12, 16, 25, 82, 83, 84, 85], [0.9343, 0.05822, 0.06969, 0.1017, 0.05442, 0.537, 0.9481, 0.9829, 0.8828, 0.9046, 0.8638, 0.918, 0.01799, 0.01443, 0.967, 0.9613, 0.556, 0.6524]): _vg.add([_i], _w, 'REPLACE')
_vg = ob_woman_ginger_rig.vertex_groups.new(name='RightToeBase')
for _i, _w in zip([2, 3, 4, 5, 10, 11], [0.9396, 0.9307, 0.8993, 0.948, 0.07987, 0.1211]): _vg.add([_i], _w, 'REPLACE')
_m = ob_woman_ginger_rig.modifiers.new('Armature', 'ARMATURE')
_m.object = ob_armature

# ---- collection membership
col_collection.objects.link(ob_armature)
col_collection.objects.link(ob_woman_ginger_rig)

# ---- scene / render settings (as saved in the file)
scene.frame_start = 1; scene.frame_end = 250; scene.frame_set(1)
scene.render.engine = 'BLENDER_EEVEE_NEXT'
scene.render.fps = 30
scene.cycles.use_denoising = False
scene.cycles.samples = 128
scene.cycles.sampling_pattern = 'TABULATED_SOBOL'
scene.cycles.use_adaptive_sampling = False
scene.cycles.use_light_tree = False
scene.view_settings.view_transform = 'Filmic'
bpy.context.view_layer.update()

# ---- added for rendering (the .blend has no active camera and no usable light): camera, sun
cam_auto = bpy.data.cameras.new('AutoCamera')
cam_auto.lens = 50.0
cam_auto.sensor_width = 36.0
cam_auto.clip_end = 1000.0
ob_auto_camera = bpy.data.objects.new('AutoCamera', cam_auto)
scene.collection.objects.link(ob_auto_camera)
ob_auto_camera.location = (3.63982, -4.33804, 4.30251)
ob_auto_camera.rotation_euler = (1.09748, -7.21219e-08, 0.694738)
scene.camera = ob_auto_camera
light_auto_sun = bpy.data.lights.new('AutoSun', 'SUN')
light_auto_sun.energy = 3.0
light_auto_sun.angle = 0.0523599
ob_auto_sun = bpy.data.objects.new('AutoSun', light_auto_sun)
scene.collection.objects.link(ob_auto_sun)
ob_auto_sun.rotation_euler = (0.872665, 0.174533, 0.523599)
bpy.context.view_layer.update()
